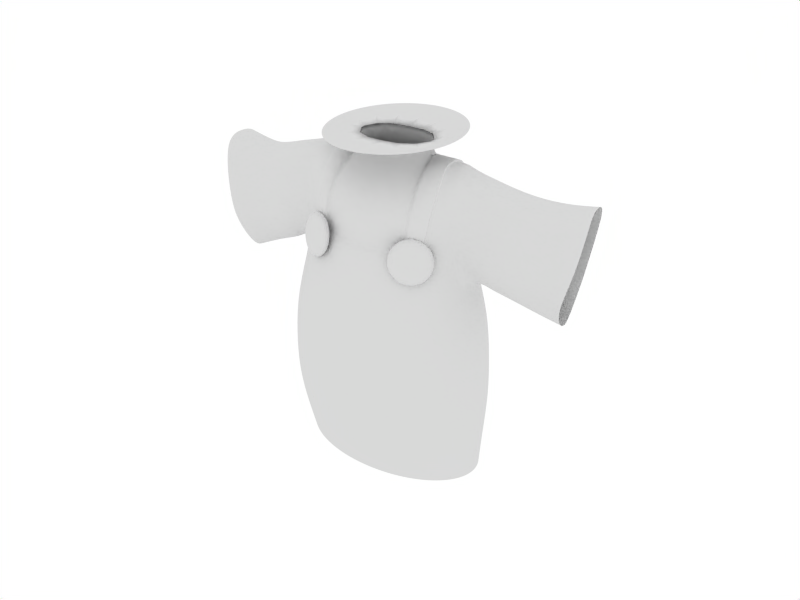# Source: chibi17.blend  (saved by Blender 2.49.2; exported with 4.5.12 LTS)
import bpy
from mathutils import Matrix  # noqa: F401  (used for matrix-valued properties, if any)

bpy.ops.wm.read_factory_settings(use_empty=True)
scene = bpy.context.scene
scene.name = 'Scene'

# ---- collections
col_collection_1 = bpy.data.collections.new('Collection 1'); scene.collection.children.link(col_collection_1)
col_collection_2 = bpy.data.collections.new('Collection 2'); scene.collection.children.link(col_collection_2)
col_collection_2.hide_render = True
col_collection_2.hide_viewport = True

# ---- materials (node trees are filled in below, after node groups)
mat_material = bpy.data.materials.new('Material')
mat_material.alpha_threshold = 0.0
mat_material.diffuse_color = (0.85, 0.85, 0.85, 1.0)
mat_material.roughness = 2.0
mat_material.specular_intensity = 0.3263
mat_material.line_color = (0.0, 0.0, 0.0, 1.0)

# ---- material node trees

# ---- world
world_world = bpy.data.worlds.new('World'); scene.world = world_world
world_world.color = (1.0, 1.0, 1.0)
world_world.use_sun_shadow = False
world_world.sun_shadow_jitter_overblur = 0.0
world_world.cycles.sampling_method = 'MANUAL'
world_world.cycles.sample_map_resolution = 256

# ---- cameras
cam_camera_004 = bpy.data.cameras.new('Camera.004')
cam_camera_004.passepartout_alpha = 0.2
cam_camera_004.clip_end = 100.0
cam_camera_004.lens = 35.0
cam_camera_004.show_passepartout = False
cam_camera_004.show_safe_areas = True
cam_camera_004.dof.focus_distance = 0.0
cam_camera_004.dof.aperture_fstop = 128.0
cam_camera_002 = bpy.data.cameras.new('Camera.002')
cam_camera_002.passepartout_alpha = 0.2
cam_camera_002.clip_end = 100.0
cam_camera_002.lens = 35.0
cam_camera_002.show_passepartout = False
cam_camera_002.show_safe_areas = True
cam_camera_002.dof.focus_distance = 0.0
cam_camera_002.dof.aperture_fstop = 128.0
cam_camera = bpy.data.cameras.new('Camera')
cam_camera.passepartout_alpha = 0.2
cam_camera.clip_end = 100.0
cam_camera.lens = 35.0
cam_camera.ortho_scale = 7.314
cam_camera.show_passepartout = False
cam_camera.show_safe_areas = True
cam_camera.dof.focus_distance = 0.0
cam_camera.dof.aperture_fstop = 128.0

# ---- lights
light_lamp_001 = bpy.data.lights.new('Lamp.001', 'POINT')
light_lamp_001.transmission_factor = 0.0
light_lamp_001.energy = 100.0
light_lamp_001.shadow_buffer_clip_start = 0.5
light_lamp_001.shadow_soft_size = 1.0
light_lamp_001.shadow_maximum_resolution = 0.006
light_lamp_001.use_absolute_resolution = True
light_lamp_001.cycles.use_multiple_importance_sampling = False
light_lamp = bpy.data.lights.new('Lamp', 'POINT')
light_lamp.transmission_factor = 0.0
light_lamp.energy = 64.32
light_lamp.shadow_buffer_clip_start = 0.5
light_lamp.shadow_soft_size = 1.0
light_lamp.shadow_maximum_resolution = 0.006
light_lamp.use_absolute_resolution = True
light_lamp.cycles.use_multiple_importance_sampling = False
light_spot = bpy.data.lights.new('Spot', 'POINT')
light_spot.transmission_factor = 0.0
light_spot.cutoff_distance = 30.0
light_spot.energy = 100.0
light_spot.shadow_buffer_clip_start = 1.001
light_spot.shadow_soft_size = 1.0
light_spot.shadow_maximum_resolution = 0.006
light_spot.use_absolute_resolution = True
light_spot.cycles.use_multiple_importance_sampling = False

# ---- meshes
me_circle_001 = bpy.data.meshes.new('Circle.001')
me_circle_001.from_pydata([(0.6915, -0.6915, -1.192e-07), (0.8131, -0.5433, -1.192e-07), (0.9035, -0.3742, -1.192e-07), (0.9591, -0.1908, -1.192e-07), (0.9779, -7.906e-08, -1.192e-07), (0.9591, 0.1908, -1.192e-07), (0.9035, 0.3742, -1.192e-07), (0.8131, 0.5433, -1.192e-07), (0.6915, 0.6915, -1.192e-07), (0.5433, 0.8131, -1.192e-07), (0.3742, 0.9035, -1.192e-07), (0.1908, 0.9591, -1.192e-07), (-3.114e-07, 0.9779, -1.192e-07), (-0.1908, 0.9591, -1.192e-07), (-0.3742, 0.9035, -1.192e-07), (-0.5433, 0.8131, -1.192e-07), (-0.6915, 0.6915, -1.192e-07), (-0.8131, 0.5433, -1.192e-07), (-0.9035, 0.3742, -1.192e-07), (-0.9591, 0.1908, -1.192e-07), (-0.9779, -9.495e-07, -1.192e-07), (-0.9591, -0.1908, -1.192e-07), (-0.9035, -0.3742, -1.192e-07), (-0.8131, -0.5433, -1.192e-07), (-0.6915, -0.6915, -1.192e-07), (-0.5433, -0.8131, -1.192e-07), (-0.3742, -0.9035, -1.192e-07), (-0.1908, -0.9591, -1.192e-07), (1.577e-06, -0.9779, -1.192e-07), (0.1908, -0.9591, -1.192e-07), (0.3742, -0.9035, -1.192e-07), (0.5433, -0.8131, -1.192e-07), (0.7127, -0.8002, 0.413), (0.8381, -0.6287, 0.413), (0.9312, -0.4331, 0.413), (0.9886, -0.2208, 0.413), (1.008, -5.43e-08, 0.413), (0.9886, 0.2208, 0.413), (0.9312, 0.4331, 0.413), (0.8381, 0.6287, 0.413), (0.7127, 0.8002, 0.413), (0.56, 0.9409, 0.413), (0.3857, 1.045, 0.413), (0.1966, 1.11, 0.413), (-3.329e-07, 1.132, 0.413), (-0.1966, 1.11, 0.413), (-0.3857, 1.045, 0.413), (-0.56, 0.9409, 0.413), (-0.7127, 0.8002, 0.413), (-0.8381, 0.6287, 0.413), (-0.9312, 0.4331, 0.413), (-0.9886, 0.2208, 0.413), (-1.008, -1.062e-06, 0.413), (-0.9886, -0.2208, 0.413), (-0.9312, -0.4331, 0.413), (-0.8381, -0.6287, 0.413), (-0.7127, -0.8002, 0.413), (-0.56, -0.9409, 0.413), (-0.3857, -1.045, 0.413), (-0.1966, -1.11, 0.413), (1.614e-06, -1.132, 0.413), (0.1966, -1.11, 0.413), (0.3857, -1.045, 0.413), (0.56, -0.9409, 0.413), (0.8248, -0.6287, 0.8259), (0.7014, -0.8002, 0.8259), (0.9165, -0.4331, 0.8259), (0.9729, -0.2208, 0.8259), (0.992, -5.43e-08, 0.8259), (0.9729, 0.2208, 0.8259), (0.9165, 0.4331, 0.8259), (0.8248, 0.6287, 0.8259), (0.7014, 0.8002, 0.8259), (0.5511, 0.9409, 0.8259), (0.3796, 1.045, 0.8259), (0.1935, 1.11, 0.8259), (-3.227e-07, 1.132, 0.8259), (-0.1935, 1.11, 0.8259), (-0.3796, 1.045, 0.8259), (-0.5511, 0.9409, 0.8259), (-0.7014, 0.8002, 0.8259), (-0.8248, 0.6287, 0.8259), (-0.9165, 0.4331, 0.8259), (-0.9729, 0.2208, 0.8259), (-0.992, -1.062e-06, 0.8259), (-0.9729, -0.2208, 0.8259), (-0.9165, -0.4331, 0.8259), (-0.8248, -0.6287, 0.8259), (-0.7014, -0.8002, 0.8259), (-0.5511, -0.9409, 0.8259), (-0.3796, -1.045, 0.8259), (-0.1935, -1.11, 0.8259), (1.593e-06, -1.132, 0.8259), (0.1935, -1.11, 0.8259), (0.3796, -1.045, 0.8259), (0.5511, -0.9409, 0.8259), (0.6779, -0.7279, 1.247), (0.7971, -0.5663, 1.247), (0.8857, -0.382, 1.247), (0.9403, -0.182, 1.247), (0.9587, 0.02604, 1.247), (0.9403, 0.2341, 1.247), (0.8857, 0.4341, 1.247), (0.7971, 0.6184, 1.247), (0.6779, 0.78, 1.247), (0.5326, 0.9126, 1.247), (0.3669, 1.011, 1.247), (0.187, 1.072, 1.247), (-3.014e-07, 1.092, 1.247), (-0.187, 1.072, 1.247), (-0.3669, 1.011, 1.247), (-0.5326, 0.9126, 1.247), (-0.6779, 0.78, 1.247), (-0.7971, 0.6184, 1.247), (-0.8857, 0.4341, 1.247), (-0.9403, 0.2341, 1.247), (-0.9587, 0.02604, 1.247), (-0.9403, -0.182, 1.247), (-0.8857, -0.382, 1.247), (-0.7971, -0.5663, 1.247), (-0.6779, -0.7279, 1.247), (-0.5326, -0.8605, 1.247), (-0.3669, -0.959, 1.247), (-0.187, -1.02, 1.247), (1.55e-06, -1.04, 1.247), (0.187, -1.02, 1.247), (0.3669, -0.959, 1.247), (0.5326, -0.8605, 1.247), (0.6761, -0.4574, 1.713), (0.5743, -0.5761, 1.713), (0.7509, -0.2808, 1.715), (0.7971, -0.1112, 1.798), (0.8128, 0.0651, 1.721), (0.7971, 0.2414, 1.781), (0.7509, 0.411, 1.715), (0.6758, 0.5672, 1.712), (0.5747, 0.7042, 1.712), (0.4515, 0.8166, 1.712), (0.311, 0.9001, 1.712), (0.1586, 0.9515, 1.712), (-2.132e-07, 0.9689, 1.712), (-0.1586, 0.9515, 1.712), (-0.311, 0.9001, 1.712), (-0.4515, 0.8166, 1.712), (-0.5747, 0.7042, 1.712), (-0.6758, 0.5672, 1.712), (-0.7509, 0.411, 1.714), (-0.7971, 0.2414, 1.759), (-0.8128, 0.0651, 1.721), (-0.7971, -0.1112, 1.811), (-0.7509, -0.2808, 1.716), (-0.676, -0.4381, 1.712), (-0.5761, -0.5789, 1.712), (-0.4515, -0.6864, 1.712), (-0.311, -0.7699, 1.712), (-0.1586, -0.8213, 1.712), (1.356e-06, -0.8387, 1.712), (0.1586, -0.8213, 1.712), (0.311, -0.7699, 1.712), (0.4515, -0.6864, 1.712), (0.6697, -0.542, -0.4047), (0.7875, -0.4175, -0.4047), (0.875, -0.2754, -0.4047), (0.9289, -0.1213, -0.4047), (0.9471, 0.03906, -0.4047), (0.9289, 0.1994, -0.4047), (0.875, 0.3536, -0.4047), (0.7875, 0.4956, -0.4047), (0.6697, 0.6202, -0.4047), (0.5262, 0.7224, -0.4047), (0.3624, 0.7983, -0.4047), (0.1848, 0.8451, -0.4047), (-2.904e-07, 0.8609, -0.4047), (-0.1848, 0.8451, -0.4047), (-0.3624, 0.7983, -0.4047), (-0.5262, 0.7224, -0.4047), (-0.6697, 0.6202, -0.4047), (-0.7875, 0.4956, -0.4047), (-0.875, 0.3536, -0.4047), (-0.9289, 0.1994, -0.4047), (-0.9471, 0.03906, -0.4047), (-0.9289, -0.1213, -0.4047), (-0.875, -0.2754, -0.4047), (-0.7875, -0.4175, -0.4047), (-0.6697, -0.542, -0.4047), (-0.5262, -0.6442, -0.4047), (-0.3624, -0.7202, -0.4047), (-0.1848, -0.767, -0.4047), (1.539e-06, -0.7827, -0.4047), (0.1848, -0.767, -0.4047), (0.3624, -0.7202, -0.4047), (0.5262, -0.6442, -0.4047), (0.6474, -0.3768, 2.011), (0.5507, -0.4716, 2.006), (0.7209, -0.2097, 2.016), (0.73, 0.4079, 2.026), (0.6485, 0.5475, 2.016), (0.5507, 0.6698, 2.008), (0.4327, 0.7701, 2.006), (0.2981, 0.8447, 2.006), (0.1519, 0.8906, 2.006), (-2.059e-07, 0.9062, 2.006), (-0.1519, 0.8906, 2.006), (-0.2981, 0.8447, 2.006), (-0.4327, 0.7701, 2.006), (-0.5507, 0.6698, 2.009), (-0.6476, 0.5475, 2.015), (-0.7196, 0.4079, 2.02), (-0.7196, -0.2098, 2.012), (-0.6477, -0.3497, 2.008), (-0.5507, -0.4716, 2.006), (-0.4077, -0.572, 2.006), (-0.2981, -0.6466, 2.006), (-0.1519, -0.6925, 2.006), (1.298e-06, -0.708, 2.006), (0.1519, -0.6925, 2.006), (0.2981, -0.6466, 2.006), (0.411, -0.5727, 2.006), (-0.7197, -0.1791, 2.186), (-0.6358, -0.3285, 2.16), (-0.5484, -0.4539, 2.153), (-0.4194, -0.5455, 2.148), (-0.7518, -0.0909, 2.406), (-0.6502, -0.2099, 2.33), (-0.5413, -0.3713, 2.306), (-0.4121, -0.4953, 2.3), (-0.6594, -0.1092, 2.56), (-0.7418, -0.01006, 2.592), (-0.5519, -0.2162, 2.518), (-0.4055, -0.3161, 2.503), (-0.6147, 0.08488, 2.677), (-0.7164, 0.1007, 2.646), (-0.4991, 0.06643, 2.692), (-0.3511, 0.04687, 2.68), (-0.6125, 0.2143, 2.681), (-0.7205, 0.2021, 2.647), (-0.4891, 0.2239, 2.692), (-0.335, 0.2312, 2.68), (0.6656, -0.3218, 2.159), (0.5534, -0.4658, 2.147), (0.7704, -0.1374, 2.198), (0.4051, -0.5724, 2.144), (0.6975, -0.2456, 2.317), (0.5609, -0.4132, 2.28), (0.7988, -0.08434, 2.386), (0.4018, -0.552, 2.287), (0.5781, -0.2497, 2.493), (0.703, -0.1118, 2.518), (0.7722, 0.006969, 2.55), (0.4003, -0.3772, 2.488), (0.6789, 0.06164, 2.637), (0.5522, 0.0247, 2.668), (0.7398, 0.09896, 2.608), (0.3626, -0.01206, 2.688), (0.6424, 0.2128, 2.66), (0.5536, 0.2146, 2.677), (0.7159, 0.207, 2.625), (0.3558, 0.226, 2.681), (-0.4077, -0.502, 2.006), (-0.2981, -0.5766, 2.006), (-0.1519, -0.6226, 2.006), (1.298e-06, -0.6381, 2.006), (0.1519, -0.6226, 2.006), (0.2981, -0.5766, 2.006), (0.411, -0.502, 2.006), (-0.4194, -0.4756, 2.148), (-0.4121, -0.4253, 2.3), (-0.4055, -0.2461, 2.503), (0.4051, -0.5024, 2.144), (0.4018, -0.4821, 2.287), (0.4003, -0.3072, 2.488), (-0.2981, -0.5564, 2.147), (-0.1519, -0.6023, 2.147), (1.298e-06, -0.6178, 2.147), (0.1519, -0.6023, 2.147), (0.2981, -0.5564, 2.147), (-0.1519, -0.5673, 2.293), (-0.2981, -0.5214, 2.293), (1.298e-06, -0.5829, 2.293), (0.1519, -0.5673, 2.293), (0.2981, -0.5214, 2.293), (-0.2981, -0.3411, 2.496), (-0.1519, -0.387, 2.496), (1.298e-06, -0.4025, 2.496), (0.1519, -0.387, 2.496), (0.2981, -0.3411, 2.496), (-0.2769, 0.06527, 2.676), (-0.1519, -0.03618, 2.676), (1.298e-06, -0.05168, 2.676), (0.1519, -0.03618, 2.676), (0.2793, 0.05787, 2.676), (-0.2769, 0.477, 2.676), (-0.1519, 0.5784, 2.676), (1.297e-06, 0.5939, 2.676), (0.2793, 0.4844, 2.676), (-0.335, 0.3111, 2.68), (0.3558, 0.3162, 2.681), (-0.2769, 0.06527, 2.812), (-0.1519, -0.03618, 2.812), (1.297e-06, -0.05168, 2.812), (0.1519, -0.03618, 2.812), (0.2793, 0.05787, 2.812), (-0.335, 0.2344, 2.812), (0.3558, 0.226, 2.812), (-0.2769, 0.477, 2.812), (-0.1519, 0.5784, 2.812), (1.296e-06, 0.5939, 2.812), (0.2793, 0.4844, 2.812), (-0.335, 0.3143, 2.812), (0.3558, 0.3162, 2.812), (0.1565, 0.5696, 2.676), (0.1565, 0.5696, 2.812), (0.5805, -0.4051, 2.1), (0.6389, -0.4058, 2.007), (0.6479, -0.4453, 1.9), (0.605, -0.513, 1.809), (0.5219, -0.5907, 1.757), (0.4207, -0.6576, 1.759), (0.3286, -0.6958, 1.813), (0.2703, -0.695, 1.906), (0.2613, -0.6555, 2.012), (0.3041, -0.5878, 2.104), (0.3872, -0.5101, 2.156), (0.4884, -0.4432, 2.154), (0.6122, -0.5231, 2.12), (0.6706, -0.5239, 2.027), (0.6796, -0.5634, 1.921), (0.6368, -0.6311, 1.829), (0.5536, -0.7088, 1.777), (0.4524, -0.7757, 1.779), (0.3603, -0.8139, 1.833), (0.302, -0.8131, 1.926), (0.293, -0.7736, 2.033), (0.3358, -0.7059, 2.124), (0.419, -0.6282, 2.176), (0.5201, -0.5613, 2.175), (0.4546, -0.5504, 1.956), (0.4863, -0.6685, 1.977), (-0.5052, -0.6521, 1.993), (-0.4674, -0.5386, 1.973), (-0.4312, -0.6254, 2.191), (-0.5282, -0.5445, 2.192), (-0.619, -0.4925, 2.14), (-0.6794, -0.4832, 2.049), (-0.693, -0.5192, 1.943), (-0.6564, -0.5908, 1.85), (-0.5793, -0.6788, 1.795), (-0.4823, -0.7597, 1.794), (-0.3914, -0.8118, 1.846), (-0.3311, -0.8211, 1.937), (-0.3174, -0.7851, 2.044), (-0.3541, -0.7134, 2.136), (-0.3934, -0.5119, 2.171), (-0.4904, -0.431, 2.172), (-0.5812, -0.3789, 2.12), (-0.6416, -0.3697, 2.029), (-0.6553, -0.4056, 1.922), (-0.6186, -0.4773, 1.829), (-0.5415, -0.5653, 1.775), (-0.4445, -0.6462, 1.773), (-0.3537, -0.6983, 1.825), (-0.2933, -0.7075, 1.917), (-0.2796, -0.6715, 2.023), (-0.3163, -0.5999, 2.116), (-0.6116, 0.4133, 2.669), (-0.7203, 0.3914, 2.635), (-0.4906, 0.4283, 2.68), (-0.3337, 0.433, 2.668), (0.6425, 0.4085, 2.648), (0.5539, 0.4186, 2.665), (0.7149, 0.3869, 2.613), (0.3557, 0.4324, 2.668), (-0.7247, 0.5283, 2.56), (-0.6237, 0.5945, 2.586), (-0.5185, 0.6278, 2.595), (-0.342, 0.6256, 2.582), (0.5583, 0.5974, 2.582), (0.6464, 0.5608, 2.567), (0.7187, 0.4987, 2.538), (0.3574, 0.6279, 2.577), (-0.6472, 0.6127, 2.44), (-0.7394, 0.5032, 2.424), (-0.5435, 0.6853, 2.443), (-0.377, 0.7345, 2.425), (0.5855, 0.6337, 2.435), (0.6684, 0.57, 2.424), (0.7308, 0.4791, 2.403), (0.395, 0.7248, 2.432), (0.5765, 0.652, 2.206), (0.6533, 0.5612, 2.206), (0.737, 0.4292, 2.207), (0.4386, 0.758, 2.205), (-0.4328, 0.7607, 2.196), (-0.5745, 0.6655, 2.209), (-0.7291, 0.4321, 2.212), (-0.6663, 0.5679, 2.216), (0.4327, 0.7181, 2.006), (0.2981, 0.7926, 2.006), (0.1519, 0.8386, 2.006), (-2.059e-07, 0.8541, 2.006), (-0.1519, 0.8386, 2.006), (-0.2981, 0.7926, 2.006), (-0.4327, 0.7181, 2.006), (-0.3417, 0.5801, 2.582), (-0.3775, 0.6824, 2.425), (0.358, 0.5798, 2.578), (0.395, 0.6727, 2.432), (0.4386, 0.7059, 2.205), (-0.4328, 0.7086, 2.196), (0.2981, 0.761, 2.206), (0.1519, 0.8069, 2.206), (-2.059e-07, 0.8224, 2.206), (-0.1519, 0.8069, 2.206), (-0.2981, 0.761, 2.206), (0.1543, 0.7482, 2.423), (0.3004, 0.7023, 2.423), (0.002386, 0.7637, 2.423), (-0.1496, 0.7482, 2.423), (-0.2957, 0.7023, 2.423), (0.2889, 0.6133, 2.561), (0.15, 0.657, 2.561), (0.005547, 0.6717, 2.561), (-0.1389, 0.657, 2.561), (-0.2778, 0.6133, 2.561), (1.041, -0.1159, 1.722), (1.048, 0.0603, 1.643), (1.043, 0.2367, 1.701), (-0.9478, 0.2421, 1.72), (-0.9894, 0.06446, 1.654), (-0.9406, -0.1103, 1.772), (1.031, 0.4066, 1.942), (1.023, -0.211, 1.935), (-0.9653, -0.2083, 1.934), (-0.9787, 0.4091, 1.939), (-0.9891, -0.1776, 2.106), (-1.054, -0.0911, 2.319), (-1.07, -0.009692, 2.504), (-1.052, 0.1024, 2.561), (-1.059, 0.2036, 2.561), (1.051, -0.1372, 2.115), (1.072, -0.08242, 2.306), (1.069, 0.01068, 2.472), (1.059, 0.1034, 2.528), (1.05, 0.2118, 2.544), (-1.061, 0.3928, 2.549), (1.05, 0.3916, 2.531), (-1.058, 0.5293, 2.473), (1.049, 0.5026, 2.455), (-1.055, 0.5034, 2.337), (1.048, 0.4816, 2.32), (1.042, 0.4297, 2.123), (-1.015, 0.4328, 2.128), (1.041, -0.1159, 1.722), (1.048, 0.0603, 1.643), (1.043, 0.2367, 1.701), (-0.9478, 0.2421, 1.72), (-0.9894, 0.06446, 1.654), (-0.9406, -0.1103, 1.772), (1.031, 0.4066, 1.942), (1.023, -0.211, 1.935), (-0.9653, -0.2083, 1.934), (-0.9787, 0.4091, 1.939), (-0.9891, -0.1776, 2.106), (-1.054, -0.0911, 2.319), (-1.07, -0.009692, 2.504), (-1.052, 0.1024, 2.561), (-1.059, 0.2036, 2.561), (1.051, -0.1372, 2.115), (1.072, -0.08242, 2.306), (1.069, 0.01068, 2.472), (1.059, 0.1034, 2.528), (1.05, 0.2118, 2.544), (-1.061, 0.3928, 2.549), (1.05, 0.3916, 2.531), (-1.058, 0.5293, 2.473), (1.049, 0.5026, 2.455), (-1.055, 0.5034, 2.337), (1.048, 0.4816, 2.32), (1.042, 0.4297, 2.123), (-1.015, 0.4328, 2.128), (1.244, 0.06, 1.595), (1.244, -0.1162, 1.675), (1.247, 0.2364, 1.654), (-1.1, 0.2414, 1.641), (-1.085, 0.06248, 1.597), (-1.09, -0.1113, 1.695), (1.243, 0.4066, 1.899), (1.235, -0.2111, 1.893), (-1.159, -0.2091, 1.875), (-1.175, 0.4085, 1.881), (-1.186, -0.178, 2.048), (-1.261, -0.09215, 2.26), (-1.274, -0.01058, 2.445), (-1.249, 0.102, 2.503), (-1.257, 0.203, 2.503), (1.262, -0.1372, 2.07), (1.282, -0.08224, 2.257), (1.283, 0.01089, 2.427), (1.275, 0.1037, 2.485), (1.268, 0.2121, 2.501), (-1.259, 0.3922, 2.491), (1.268, 0.3918, 2.488), (-1.257, 0.5287, 2.415), (1.266, 0.5028, 2.412), (-1.259, 0.5026, 2.278), (1.263, 0.4818, 2.276), (1.255, 0.4297, 2.08), (-1.214, 0.4322, 2.07), (1.481, 0.05901, 1.532), (1.484, -0.1173, 1.613), (1.489, 0.2352, 1.592), (-1.264, 0.06307, 1.542), (-1.256, 0.2401, 1.58), (-1.26, -0.1126, 1.632), (1.518, 0.4062, 1.894), (1.516, -0.2116, 1.888), (-1.387, -0.2101, 1.849), (-1.391, 0.4076, 1.857), (-1.397, -0.1793, 2.024), (-1.456, -0.09156, 2.244), (-1.458, -0.01056, 2.429), (-1.409, 0.1008, 2.483), (-1.416, 0.2021, 2.484), (1.507, -0.1366, 2.068), (1.504, -0.08096, 2.254), (1.514, 0.01245, 2.422), (1.528, 0.105, 2.483), (1.545, 0.2129, 2.497), (-1.415, 0.3914, 2.473), (1.546, 0.3926, 2.484), (-1.42, 0.5282, 2.397), (1.543, 0.5034, 2.408), (-1.439, 0.5028, 2.262), (1.533, 0.4823, 2.273), (1.523, 0.4299, 2.077), (-1.416, 0.4317, 2.049), (1.682, 0.04272, 1.504), (1.676, -0.1755, 1.595), (1.676, 0.2608, 1.578), (-1.541, 0.04273, 1.417), (-1.522, 0.2609, 1.465), (-1.522, -0.1755, 1.517), (1.694, 0.4669, 1.791), (1.689, -0.2974, 1.781), (-1.623, -0.2975, 1.776), (-1.633, 0.467, 1.784), (-1.685, -0.2594, 1.984), (-1.75, -0.1503, 2.251), (-1.762, -0.05029, 2.48), (-1.739, 0.08684, 2.55), (-1.744, 0.2123, 2.551), (1.738, -0.2079, 1.99), (1.779, -0.1422, 2.213), (1.795, -0.02922, 2.42), (1.791, 0.08463, 2.5), (1.785, 0.2184, 2.527), (-1.742, 0.4466, 2.537), (1.782, 0.441, 2.513), (-1.738, 0.616, 2.443), (1.772, 0.5793, 2.42), (-1.738, 0.585, 2.275), (1.755, 0.5551, 2.252), (1.726, 0.4933, 2.011), (-1.699, 0.497, 2.014), (0.5507, -0.4716, 2.006), (0.5534, -0.4658, 2.147), (0.5609, -0.4132, 2.28), (0.5781, -0.2497, 2.493), (0.5522, 0.0247, 2.668), (0.5536, 0.2146, 2.677), (0.5539, 0.4186, 2.665), (0.5583, 0.5974, 2.582), (0.5855, 0.6337, 2.435), (0.5765, 0.652, 2.206), (0.5507, 0.6698, 2.008), (0.5543, -0.4327, 2.158), (0.5518, -0.4382, 2.025), (0.5613, -0.3832, 2.284), (0.5775, -0.2292, 2.484), (0.5531, 0.02905, 2.649), (0.5544, 0.2078, 2.658), (0.5547, 0.3999, 2.646), (0.5588, 0.5682, 2.568), (0.5845, 0.6024, 2.429), (0.576, 0.6196, 2.214), (0.5518, 0.6363, 2.027), (-0.5497, -0.4409, 2.024), (-0.5475, -0.4241, 2.163), (-0.5408, -0.3459, 2.308), (-0.5509, -0.1991, 2.509), (-0.5008, 0.06857, 2.674), (-0.4913, 0.2177, 2.674), (-0.4928, 0.4113, 2.662), (-0.5192, 0.6001, 2.582), (-0.5429, 0.6545, 2.438), (-0.5723, 0.6358, 2.216), (-0.5497, 0.6398, 2.027), (0.4327, 1.01, 2.866), (0.3265, 1.156, 2.866), (0.204, 1.258, 2.866), (0.07158, 1.31, 2.866), (-0.0643, 1.31, 2.866), (-0.1968, 1.258, 2.866), (-0.3192, 1.156, 2.866), (-0.4254, 1.01, 2.866), (-0.5102, 0.8272, 2.866), (-0.5691, 0.6162, 2.866), (-0.5994, 0.388, 2.866), (-0.5994, 0.1539, 2.866), (-0.5691, -0.07437, 2.866), (-0.5102, -0.2853, 2.866), (-0.4254, -0.4683, 2.866), (-0.3192, -0.6143, 2.866), (-0.1968, -0.7159, 2.866), (-0.0643, -0.768, 2.866), (0.07158, -0.768, 2.866), (0.2041, -0.7159, 2.866), (0.3265, -0.6143, 2.866), (0.4327, -0.4683, 2.866), (0.5174, -0.2853, 2.866), (0.5764, -0.07437, 2.866), (0.6066, 0.1539, 2.866), (0.6066, 0.388, 2.866), (0.5764, 0.6162, 2.866), (0.5174, 0.8272, 2.866)], [], [(32, 0, 1, 33), (1, 2, 34, 33), (3, 35, 34, 2), (4, 36, 35, 3), (4, 5, 37, 36), (6, 38, 37, 5), (7, 39, 38, 6), (8, 40, 39, 7), (9, 41, 40, 8), (10, 42, 41, 9), (11, 43, 42, 10), (12, 44, 43, 11), (12, 13, 45, 44), (14, 46, 45, 13), (15, 47, 46, 14), (16, 48, 47, 15), (16, 17, 49, 48), (18, 50, 49, 17), (19, 51, 50, 18), (20, 52, 51, 19), (20, 21, 53, 52), (22, 54, 53, 21), (23, 55, 54, 22), (24, 56, 55, 23), (25, 57, 56, 24), (26, 58, 57, 25), (27, 59, 58, 26), (28, 60, 59, 27), (29, 61, 60, 28), (30, 62, 61, 29), (31, 63, 62, 30), (31, 0, 32, 63), (33, 64, 65, 32), (33, 34, 66, 64), (35, 67, 66, 34), (36, 68, 67, 35), (36, 37, 69, 68), (38, 70, 69, 37), (39, 71, 70, 38), (40, 72, 71, 39), (41, 73, 72, 40), (42, 74, 73, 41), (43, 75, 74, 42), (44, 76, 75, 43), (44, 45, 77, 76), (46, 78, 77, 45), (47, 79, 78, 46), (48, 80, 79, 47), (48, 49, 81, 80), (50, 82, 81, 49), (51, 83, 82, 50), (52, 84, 83, 51), (52, 53, 85, 84), (54, 86, 85, 53), (55, 87, 86, 54), (56, 88, 87, 55), (57, 89, 88, 56), (58, 90, 89, 57), (59, 91, 90, 58), (60, 92, 91, 59), (61, 93, 92, 60), (62, 94, 93, 61), (63, 95, 94, 62), (63, 32, 65, 95), (64, 97, 96, 65), (64, 66, 98, 97), (67, 99, 98, 66), (68, 100, 99, 67), (68, 69, 101, 100), (70, 102, 101, 69), (71, 103, 102, 70), (72, 104, 103, 71), (73, 105, 104, 72), (74, 106, 105, 73), (75, 107, 106, 74), (76, 108, 107, 75), (76, 77, 109, 108), (78, 110, 109, 77), (79, 111, 110, 78), (80, 112, 111, 79), (80, 81, 113, 112), (82, 114, 113, 81), (83, 115, 114, 82), (84, 116, 115, 83), (84, 85, 117, 116), (86, 118, 117, 85), (87, 119, 118, 86), (88, 120, 119, 87), (89, 121, 120, 88), (90, 122, 121, 89), (91, 123, 122, 90), (92, 124, 123, 91), (93, 125, 124, 92), (94, 126, 125, 93), (95, 127, 126, 94), (95, 65, 96, 127), (97, 128, 129, 96), (97, 98, 130, 128), (99, 131, 130, 98), (100, 132, 131, 99), (100, 101, 133, 132), (102, 134, 133, 101), (103, 135, 134, 102), (104, 136, 135, 103), (105, 137, 136, 104), (106, 138, 137, 105), (107, 139, 138, 106), (108, 140, 139, 107), (108, 109, 141, 140), (110, 142, 141, 109), (111, 143, 142, 110), (112, 144, 143, 111), (112, 113, 145, 144), (114, 146, 145, 113), (115, 147, 146, 114), (116, 148, 147, 115), (116, 117, 149, 148), (118, 150, 149, 117), (119, 151, 150, 118), (120, 152, 151, 119), (121, 153, 152, 120), (122, 154, 153, 121), (123, 155, 154, 122), (124, 156, 155, 123), (125, 157, 156, 124), (126, 158, 157, 125), (127, 159, 158, 126), (127, 96, 129, 159), (0, 160, 161, 1), (2, 1, 161, 162), (2, 162, 163, 3), (3, 163, 164, 4), (5, 4, 164, 165), (5, 165, 166, 6), (6, 166, 167, 7), (7, 167, 168, 8), (8, 168, 169, 9), (9, 169, 170, 10), (10, 170, 171, 11), (11, 171, 172, 12), (13, 12, 172, 173), (13, 173, 174, 14), (14, 174, 175, 15), (15, 175, 176, 16), (17, 16, 176, 177), (17, 177, 178, 18), (18, 178, 179, 19), (19, 179, 180, 20), (21, 20, 180, 181), (21, 181, 182, 22), (22, 182, 183, 23), (23, 183, 184, 24), (24, 184, 185, 25), (25, 185, 186, 26), (26, 186, 187, 27), (27, 187, 188, 28), (28, 188, 189, 29), (29, 189, 190, 30), (30, 190, 191, 31), (0, 31, 191, 160), (128, 192, 193, 129), (128, 130, 194, 192), (135, 196, 195, 134), (136, 197, 196, 135), (137, 198, 197, 136), (138, 199, 198, 137), (139, 200, 199, 138), (140, 201, 200, 139), (140, 141, 202, 201), (142, 203, 202, 141), (143, 204, 203, 142), (144, 205, 204, 143), (144, 145, 206, 205), (146, 207, 206, 145), (151, 209, 208, 150), (152, 210, 209, 151), (153, 211, 210, 152), (154, 212, 211, 153), (155, 213, 212, 154), (156, 214, 213, 155), (157, 215, 214, 156), (158, 216, 215, 157), (159, 217, 216, 158), (159, 129, 193, 217), (133, 134, 195), (130, 131, 194), (149, 150, 208), (146, 147, 207), (209, 219, 218, 208), (211, 221, 220, 210), (219, 223, 222, 218), (221, 225, 224, 220), (223, 226, 227, 222), (225, 229, 228, 224), (226, 230, 231, 227), (229, 233, 232, 228), (230, 234, 235, 231), (233, 237, 236, 232), (192, 194, 240, 238), (217, 193, 239, 241), (238, 240, 244, 242), (241, 239, 243, 245), (242, 244, 248, 247), (245, 243, 246, 249), (247, 248, 252, 250), (249, 246, 251, 253), (250, 252, 256, 254), (253, 251, 255, 257), (212, 259, 258, 211), (213, 260, 259, 212), (214, 261, 260, 213), (215, 262, 261, 214), (216, 263, 262, 215), (217, 264, 263, 216), (211, 258, 265, 221), (221, 265, 266, 225), (225, 266, 267, 229), (229, 267, 237, 233), (217, 241, 268, 264), (241, 245, 269, 268), (245, 249, 270, 269), (249, 253, 257, 270), (260, 272, 271, 259), (261, 273, 272, 260), (262, 274, 273, 261), (263, 275, 274, 262), (272, 276, 277, 271), (273, 278, 276, 272), (274, 279, 278, 273), (275, 280, 279, 274), (276, 282, 281, 277), (278, 283, 282, 276), (279, 284, 283, 278), (280, 285, 284, 279), (282, 287, 286, 281), (283, 288, 287, 282), (284, 289, 288, 283), (285, 290, 289, 284), (258, 259, 271, 265), (265, 271, 277, 266), (266, 277, 281, 267), (269, 270, 285, 280), (268, 269, 280, 275), (263, 264, 268, 275), (270, 257, 290, 285), (267, 281, 286, 237), (286, 287, 298, 297), (287, 288, 299, 298), (288, 289, 300, 299), (289, 290, 301, 300), (237, 286, 297, 302), (290, 257, 303, 301), (292, 291, 304, 305), (295, 237, 302, 308), (291, 295, 308, 304), (296, 294, 307, 309), (257, 296, 309, 303), (294, 310, 311, 307), (336, 312, 313), (337, 325, 324), (336, 313, 314), (337, 326, 325), (336, 314, 315), (337, 327, 326), (336, 315, 316), (337, 328, 327), (336, 316, 317), (337, 329, 328), (336, 317, 318), (337, 330, 329), (336, 318, 319), (337, 331, 330), (336, 319, 320), (337, 332, 331), (336, 320, 321), (337, 333, 332), (336, 321, 322), (337, 334, 333), (336, 322, 323), (337, 335, 334), (336, 323, 312), (337, 324, 335), (312, 324, 325, 313), (313, 325, 326, 314), (314, 326, 327, 315), (315, 327, 328, 316), (316, 328, 329, 317), (317, 329, 330, 318), (318, 330, 331, 319), (319, 331, 332, 320), (320, 332, 333, 321), (321, 333, 334, 322), (322, 334, 335, 323), (323, 335, 324, 312), (352, 340, 351, 363), (353, 341, 340, 352), (354, 342, 341, 353), (355, 343, 342, 354), (356, 344, 343, 355), (357, 345, 344, 356), (358, 346, 345, 357), (359, 347, 346, 358), (360, 348, 347, 359), (361, 349, 348, 360), (362, 350, 349, 361), (363, 351, 350, 362), (338, 351, 340), (339, 352, 363), (338, 340, 341), (339, 353, 352), (338, 341, 342), (339, 354, 353), (338, 342, 343), (339, 355, 354), (338, 343, 344), (339, 356, 355), (338, 344, 345), (339, 357, 356), (338, 345, 346), (339, 358, 357), (338, 346, 347), (339, 359, 358), (338, 347, 348), (339, 360, 359), (338, 348, 349), (339, 361, 360), (338, 349, 350), (339, 362, 361), (338, 350, 351), (339, 363, 362), (235, 234, 364, 365), (236, 237, 367, 366), (254, 256, 370, 368), (257, 255, 369, 371), (365, 364, 373, 372), (366, 367, 375, 374), (368, 370, 378, 377), (371, 369, 376, 379), (372, 373, 380, 381), (374, 375, 383, 382), (377, 378, 386, 385), (379, 376, 384, 387), (381, 380, 395, 394), (382, 383, 392, 393), (385, 386, 390, 389), (387, 384, 388, 391), (195, 196, 389, 390), (197, 198, 391, 388), (204, 205, 393, 392), (206, 207, 394, 395), (198, 199, 397, 396), (199, 200, 398, 397), (200, 201, 399, 398), (201, 202, 400, 399), (202, 203, 401, 400), (203, 204, 402, 401), (383, 375, 403, 404), (379, 387, 406, 405), (387, 391, 407, 406), (392, 383, 404, 408), (391, 198, 396, 407), (204, 392, 408, 402), (295, 403, 375, 367), (296, 371, 379, 405), (397, 398, 410, 409), (398, 399, 411, 410), (399, 400, 412, 411), (400, 401, 413, 412), (409, 410, 414, 415), (410, 411, 416, 414), (411, 412, 417, 416), (412, 413, 418, 417), (415, 414, 420, 419), (414, 416, 421, 420), (416, 417, 422, 421), (417, 418, 423, 422), (396, 397, 409, 407), (406, 407, 409, 415), (405, 406, 415, 419), (403, 423, 418, 404), (404, 418, 413, 408), (401, 402, 408, 413), (294, 296, 405, 419), (294, 419, 420, 310), (291, 423, 403, 295), (291, 292, 422, 423), (293, 306, 311, 310), (293, 310, 420, 421), (292, 305, 306, 293), (422, 292, 293, 421), (131, 132, 425, 424), (132, 133, 426, 425), (147, 148, 428, 427), (148, 149, 429, 428), (133, 195, 430, 426), (194, 131, 424, 431), (149, 208, 432, 429), (207, 147, 427, 433), (208, 218, 434, 432), (218, 222, 435, 434), (222, 227, 436, 435), (227, 231, 437, 436), (231, 235, 438, 437), (240, 194, 431, 439), (244, 240, 439, 440), (248, 244, 440, 441), (252, 248, 441, 442), (256, 252, 442, 443), (235, 365, 444, 438), (370, 256, 443, 445), (365, 372, 446, 444), (378, 370, 445, 447), (372, 381, 448, 446), (386, 378, 447, 449), (390, 386, 449, 450), (381, 394, 451, 448), (195, 390, 450, 430), (394, 207, 433, 451), (424, 425, 453, 452), (425, 426, 454, 453), (427, 428, 456, 455), (428, 429, 457, 456), (426, 430, 458, 454), (431, 424, 452, 459), (429, 432, 460, 457), (433, 427, 455, 461), (432, 434, 462, 460), (434, 435, 463, 462), (435, 436, 464, 463), (436, 437, 465, 464), (437, 438, 466, 465), (439, 431, 459, 467), (440, 439, 467, 468), (441, 440, 468, 469), (442, 441, 469, 470), (443, 442, 470, 471), (438, 444, 472, 466), (445, 443, 471, 473), (444, 446, 474, 472), (447, 445, 473, 475), (446, 448, 476, 474), (449, 447, 475, 477), (450, 449, 477, 478), (448, 451, 479, 476), (430, 450, 478, 458), (451, 433, 461, 479), (452, 453, 480, 481), (453, 454, 482, 480), (455, 456, 484, 483), (456, 457, 485, 484), (454, 458, 486, 482), (459, 452, 481, 487), (457, 460, 488, 485), (461, 455, 483, 489), (460, 462, 490, 488), (462, 463, 491, 490), (463, 464, 492, 491), (464, 465, 493, 492), (465, 466, 494, 493), (467, 459, 487, 495), (468, 467, 495, 496), (469, 468, 496, 497), (470, 469, 497, 498), (471, 470, 498, 499), (466, 472, 500, 494), (473, 471, 499, 501), (472, 474, 502, 500), (475, 473, 501, 503), (474, 476, 504, 502), (477, 475, 503, 505), (478, 477, 505, 506), (476, 479, 507, 504), (458, 478, 506, 486), (479, 461, 489, 507), (481, 480, 508, 509), (480, 482, 510, 508), (483, 484, 511, 512), (484, 485, 513, 511), (482, 486, 514, 510), (487, 481, 509, 515), (485, 488, 516, 513), (489, 483, 512, 517), (488, 490, 518, 516), (490, 491, 519, 518), (491, 492, 520, 519), (492, 493, 521, 520), (493, 494, 522, 521), (495, 487, 515, 523), (496, 495, 523, 524), (497, 496, 524, 525), (498, 497, 525, 526), (499, 498, 526, 527), (494, 500, 528, 522), (501, 499, 527, 529), (500, 502, 530, 528), (503, 501, 529, 531), (502, 504, 532, 530), (505, 503, 531, 533), (506, 505, 533, 534), (504, 507, 535, 532), (486, 506, 534, 514), (507, 489, 517, 535), (509, 508, 536, 537), (508, 510, 538, 536), (512, 511, 539, 540), (511, 513, 541, 539), (510, 514, 542, 538), (515, 509, 537, 543), (513, 516, 544, 541), (517, 512, 540, 545), (516, 518, 546, 544), (518, 519, 547, 546), (519, 520, 548, 547), (520, 521, 549, 548), (521, 522, 550, 549), (523, 515, 543, 551), (524, 523, 551, 552), (525, 524, 552, 553), (526, 525, 553, 554), (527, 526, 554, 555), (522, 528, 556, 550), (529, 527, 555, 557), (528, 530, 558, 556), (531, 529, 557, 559), (530, 532, 560, 558), (533, 531, 559, 561), (534, 533, 561, 562), (532, 535, 563, 560), (514, 534, 562, 542), (535, 517, 545, 563), (239, 193, 564, 565), (243, 239, 565, 566), (246, 243, 566, 567), (251, 246, 567, 568), (255, 251, 568, 569), (369, 255, 569, 570), (376, 369, 570, 571), (384, 376, 571, 572), (388, 384, 572, 573), (197, 388, 573, 574), (565, 564, 576, 575), (566, 565, 575, 577), (567, 566, 577, 578), (568, 567, 578, 579), (569, 568, 579, 580), (570, 569, 580, 581), (571, 570, 581, 582), (572, 571, 582, 583), (573, 572, 583, 584), (574, 573, 584, 585), (210, 220, 587, 586), (220, 224, 588, 587), (224, 228, 589, 588), (228, 232, 590, 589), (232, 236, 591, 590), (236, 366, 592, 591), (366, 374, 593, 592), (374, 382, 594, 593), (382, 393, 595, 594), (393, 205, 596, 595), (192, 238, 575, 576), (192, 576, 564, 193), (238, 242, 577, 575), (242, 247, 578, 577), (247, 250, 579, 578), (250, 254, 580, 579), (254, 368, 581, 580), (368, 377, 582, 581), (377, 385, 583, 582), (385, 389, 584, 583), (196, 585, 584, 389), (196, 197, 585), (209, 586, 587, 219), (209, 210, 586), (219, 587, 588, 223), (223, 588, 589, 226), (226, 589, 590, 230), (230, 590, 591, 234), (234, 591, 592, 364), (364, 592, 593, 373), (373, 593, 594, 380), (380, 594, 595, 395), (206, 395, 595, 596), (205, 206, 596), (306, 600, 601), (299, 614, 615), (305, 306, 601, 602), (306, 311, 599, 600), (298, 613, 614, 299), (299, 615, 616, 300), (298, 612, 613), (300, 616, 617), (305, 602, 603), (311, 598, 599), (304, 305, 603, 604), (307, 597, 598, 311), (297, 611, 612, 298), (300, 617, 618, 301), (297, 610, 611), (304, 604, 605), (307, 624, 597), (301, 618, 619), (301, 619, 620, 303), (304, 605, 606, 308), (307, 309, 623, 624), (309, 622, 623), (303, 620, 621), (302, 608, 609), (297, 302, 609, 610), (308, 606, 607), (302, 308, 607, 608), (303, 621, 622, 309)])
me_circle_001.polygons.foreach_set('use_smooth', [True] * 612)
_uv = me_circle_001.uv_layers.new(name='UVTex')
_uv.uv.foreach_set('vector', [0.2848, 0.7353, 0.1469, 0.7353, 0.1469, 0.5975, 0.2848, 0.5975, 0.2848, 0.7353, 0.1469, 0.7353, 0.1469, 0.5975, 0.2848, 0.5975, 0.2848, 0.7353, 0.1469, 0.7353, 0.1469, 0.5975, 0.2848, 0.5975, 0.2848, 0.7353, 0.1469, 0.7353, 0.1469, 0.5975, 0.2848, 0.5975, 0.2848, 0.7353, 0.1469, 0.7353, 0.1469, 0.5975, 0.2848, 0.5975, 0.2848, 0.7353, 0.1469, 0.7353, 0.1469, 0.5975, 0.2848, 0.5975, 0.2848, 0.7353, 0.1469, 0.7353, 0.1469, 0.5975, 0.2848, 0.5975, 0.2848, 0.7353, 0.1469, 0.7353, 0.1469, 0.5975, 0.2848, 0.5975, 0.2848, 0.7353, 0.1469, 0.7353, 0.1469, 0.5975, 0.2848, 0.5975, 0.2848, 0.7353, 0.1469, 0.7353, 0.1469, 0.5975, 0.2848, 0.5975, 0.2848, 0.7353, 0.1469, 0.7353, 0.1469, 0.5975, 0.2848, 0.5975, 0.2848, 0.7353, 0.1469, 0.7353, 0.1469, 0.5975, 0.2848, 0.5975, 0.2848, 0.7353, 0.1469, 0.7353, 0.1469, 0.5975, 0.2848, 0.5975, 0.2848, 0.7353, 0.1469, 0.7353, 0.1469, 0.5975, 0.2848, 0.5975, 0.2848, 0.7353, 0.1469, 0.7353, 0.1469, 0.5975, 0.2848, 0.5975, 0.2848, 0.7353, 0.1469, 0.7353, 0.1469, 0.5975, 0.2848, 0.5975, 0.2848, 0.7353, 0.1469, 0.7353, 0.1469, 0.5975, 0.2848, 0.5975, 0.2848, 0.7353, 0.1469, 0.7353, 0.1469, 0.5975, 0.2848, 0.5975, 0.2848, 0.7353, 0.1469, 0.7353, 0.1469, 0.5975, 0.2848, 0.5975, 0.2848, 0.7353, 0.1469, 0.7353, 0.1469, 0.5975, 0.2848, 0.5975, 0.2848, 0.7353, 0.1469, 0.7353, 0.1469, 0.5975, 0.2848, 0.5975, 0.2848, 0.7353, 0.1469, 0.7353, 0.1469, 0.5975, 0.2848, 0.5975, 0.2848, 0.7353, 0.1469, 0.7353, 0.1469, 0.5975, 0.2848, 0.5975, 0.2848, 0.7353, 0.1469, 0.7353, 0.1469, 0.5975, 0.2848, 0.5975, 0.2848, 0.7353, 0.1469, 0.7353, 0.1469, 0.5975, 0.2848, 0.5975, 0.2848, 0.7353, 0.1469, 0.7353, 0.1469, 0.5975, 0.2848, 0.5975, 0.2848, 0.7353, 0.1469, 0.7353, 0.1469, 0.5975, 0.2848, 0.5975, 0.2848, 0.7353, 0.1469, 0.7353, 0.1469, 0.5975, 0.2848, 0.5975, 0.2848, 0.7353, 0.1469, 0.7353, 0.1469, 0.5975, 0.2848, 0.5975, 0.2848, 0.7353, 0.1469, 0.7353, 0.1469, 0.5975, 0.2848, 0.5975, 0.2848, 0.7353, 0.1469, 0.7353, 0.1469, 0.5975, 0.2848, 0.5975, 0.2848, 0.7353, 0.1469, 0.7353, 0.1469, 0.5975, 0.2848, 0.5975, 0.2848, 0.7353, 0.1469, 0.7353, 0.1469, 0.5975, 0.2848, 0.5975, 0.2848, 0.7353, 0.1469, 0.7353, 0.1469, 0.5975, 0.2848, 0.5975, 0.2848, 0.7353, 0.1469, 0.7353, 0.1469, 0.5975, 0.2848, 0.5975, 0.2848, 0.7353, 0.1469, 0.7353, 0.1469, 0.5975, 0.2848, 0.5975, 0.2848, 0.7353, 0.1469, 0.7353, 0.1469, 0.5975, 0.2848, 0.5975, 0.2848, 0.7353, 0.1469, 0.7353, 0.1469, 0.5975, 0.2848, 0.5975, 0.2848, 0.7353, 0.1469, 0.7353, 0.1469, 0.5975, 0.2848, 0.5975, 0.2848, 0.7353, 0.1469, 0.7353, 0.1469, 0.5975, 0.2848, 0.5975, 0.2848, 0.7353, 0.1469, 0.7353, 0.1469, 0.5975, 0.2848, 0.5975, 0.2848, 0.7353, 0.1469, 0.7353, 0.1469, 0.5975, 0.2848, 0.5975, 0.2848, 0.7353, 0.1469, 0.7353, 0.1469, 0.5975, 0.2848, 0.5975, 0.2848, 0.7353, 0.1469, 0.7353, 0.1469, 0.5975, 0.2848, 0.5975, 0.2848, 0.7353, 0.1469, 0.7353, 0.1469, 0.5975, 0.2848, 0.5975, 0.2848, 0.7353, 0.1469, 0.7353, 0.1469, 0.5975, 0.2848, 0.5975, 0.2848, 0.7353, 0.1469, 0.7353, 0.1469, 0.5975, 0.2848, 0.5975, 0.2848, 0.7353, 0.1469, 0.7353, 0.1469, 0.5975, 0.2848, 0.5975, 0.2848, 0.7353, 0.1469, 0.7353, 0.1469, 0.5975, 0.2848, 0.5975, 0.2848, 0.7353, 0.1469, 0.7353, 0.1469, 0.5975, 0.2848, 0.5975, 0.2848, 0.7353, 0.1469, 0.7353, 0.1469, 0.5975, 0.2848, 0.5975, 0.2848, 0.7353, 0.1469, 0.7353, 0.1469, 0.5975, 0.2848, 0.5975, 0.2848, 0.7353, 0.1469, 0.7353, 0.1469, 0.5975, 0.2848, 0.5975, 0.2848, 0.7353, 0.1469, 0.7353, 0.1469, 0.5975, 0.2848, 0.5975, 0.2848, 0.7353, 0.1469, 0.7353, 0.1469, 0.5975, 0.2848, 0.5975, 0.2848, 0.7353, 0.1469, 0.7353, 0.1469, 0.5975, 0.2848, 0.5975, 0.2848, 0.7353, 0.1469, 0.7353, 0.1469, 0.5975, 0.2848, 0.5975, 0.2848, 0.7353, 0.1469, 0.7353, 0.1469, 0.5975, 0.2848, 0.5975, 0.2848, 0.7353, 0.1469, 0.7353, 0.1469, 0.5975, 0.2848, 0.5975, 0.2848, 0.7353, 0.1469, 0.7353, 0.1469, 0.5975, 0.2848, 0.5975, 0.2848, 0.7353, 0.1469, 0.7353, 0.1469, 0.5975, 0.2848, 0.5975, 0.2848, 0.7353, 0.1469, 0.7353, 0.1469, 0.5975, 0.2848, 0.5975, 0.2848, 0.7353, 0.1469, 0.7353, 0.1469, 0.5975, 0.2848, 0.5975, 0.2848, 0.7353, 0.1469, 0.7353, 0.1469, 0.5975, 0.2848, 0.5975, 0.2848, 0.7353, 0.1469, 0.7353, 0.1469, 0.5975, 0.2848, 0.5975, 0.2848, 0.7353, 0.1469, 0.7353, 0.1469, 0.5975, 0.2848, 0.5975, 0.2848, 0.7353, 0.1469, 0.7353, 0.1469, 0.5975, 0.2848, 0.5975, 0.2848, 0.7353, 0.1469, 0.7353, 0.1469, 0.5975, 0.2848, 0.5975, 0.2848, 0.7353, 0.1469, 0.7353, 0.1469, 0.5975, 0.2848, 0.5975, 0.2848, 0.7353, 0.1469, 0.7353, 0.1469, 0.5975, 0.2848, 0.5975, 0.2848, 0.7353, 0.1469, 0.7353, 0.1469, 0.5975, 0.2848, 0.5975, 0.2848, 0.7353, 0.1469, 0.7353, 0.1469, 0.5975, 0.2848, 0.5975, 0.2848, 0.7353, 0.1469, 0.7353, 0.1469, 0.5975, 0.2848, 0.5975, 0.2848, 0.7353, 0.1469, 0.7353, 0.1469, 0.5975, 0.2848, 0.5975, 0.2848, 0.7353, 0.1469, 0.7353, 0.1469, 0.5975, 0.2848, 0.5975, 0.2848, 0.7353, 0.1469, 0.7353, 0.1469, 0.5975, 0.2848, 0.5975, 0.2848, 0.7353, 0.1469, 0.7353, 0.1469, 0.5975, 0.2848, 0.5975, 0.2848, 0.7353, 0.1469, 0.7353, 0.1469, 0.5975, 0.2848, 0.5975, 0.2848, 0.7353, 0.1469, 0.7353, 0.1469, 0.5975, 0.2848, 0.5975, 0.2848, 0.7353, 0.1469, 0.7353, 0.1469, 0.5975, 0.2848, 0.5975, 0.2848, 0.7353, 0.1469, 0.7353, 0.1469, 0.5975, 0.2848, 0.5975, 0.2848, 0.7353, 0.1469, 0.7353, 0.1469, 0.5975, 0.2848, 0.5975, 0.2848, 0.7353, 0.1469, 0.7353, 0.1469, 0.5975, 0.2848, 0.5975, 0.2848, 0.7353, 0.1469, 0.7353, 0.1469, 0.5975, 0.2848, 0.5975, 0.2848, 0.7353, 0.1469, 0.7353, 0.1469, 0.5975, 0.2848, 0.5975, 0.2848, 0.7353, 0.1469, 0.7353, 0.1469, 0.5975, 0.2848, 0.5975, 0.2848, 0.7353, 0.1469, 0.7353, 0.1469, 0.5975, 0.2848, 0.5975, 0.2848, 0.7353, 0.1469, 0.7353, 0.1469, 0.5975, 0.2848, 0.5975, 0.2848, 0.7353, 0.1469, 0.7353, 0.1469, 0.5975, 0.2848, 0.5975, 0.2848, 0.7353, 0.1469, 0.7353, 0.1469, 0.5975, 0.2848, 0.5975, 0.2848, 0.7353, 0.1469, 0.7353, 0.1469, 0.5975, 0.2848, 0.5975, 0.2848, 0.7353, 0.1469, 0.7353, 0.1469, 0.5975, 0.2848, 0.5975, 0.2848, 0.7353, 0.1469, 0.7353, 0.1469, 0.5975, 0.2848, 0.5975, 0.2848, 0.7353, 0.1469, 0.7353, 0.1469, 0.5975, 0.2848, 0.5975, 0.2848, 0.7353, 0.1469, 0.7353, 0.1469, 0.5975, 0.2848, 0.5975, 0.2848, 0.7353, 0.1469, 0.7353, 0.1469, 0.5975, 0.2848, 0.5975, 0.2827, 0.7415, 0.1432, 0.7427, 0.1418, 0.6059, 0.2811, 0.6048, 0.2827, 0.7415, 0.1432, 0.7427, 0.1418, 0.6059, 0.2811, 0.6048, 0.2827, 0.7415, 0.1432, 0.7427, 0.1418, 0.6059, 0.2811, 0.6048, 0.2827, 0.7415, 0.1432, 0.7427, 0.1418, 0.6059, 0.2811, 0.6048, 0.2827, 0.7415, 0.1432, 0.7427, 0.1418, 0.6059, 0.2811, 0.6048, 0.2827, 0.7415, 0.1432, 0.7427, 0.1418, 0.6059, 0.2811, 0.6048, 0.2827, 0.7415, 0.1432, 0.7427, 0.1418, 0.6059, 0.2811, 0.6048, 0.2848, 0.7353, 0.1469, 0.7353, 0.1469, 0.5975, 0.2848, 0.5975, 0.2848, 0.7353, 0.1469, 0.7353, 0.1469, 0.5975, 0.2848, 0.5975, 0.2848, 0.7353, 0.1469, 0.7353, 0.1469, 0.5975, 0.2848, 0.5975, 0.2848, 0.7353, 0.1469, 0.7353, 0.1469, 0.5975, 0.2848, 0.5975, 0.2848, 0.7353, 0.1469, 0.7353, 0.1469, 0.5975, 0.2848, 0.5975, 0.2848, 0.7353, 0.1469, 0.7353, 0.1469, 0.5975, 0.2848, 0.5975, 0.2848, 0.7353, 0.1469, 0.7353, 0.1469, 0.5975, 0.2848, 0.5975, 0.2848, 0.7353, 0.1469, 0.7353, 0.1469, 0.5975, 0.2848, 0.5975, 0.2848, 0.7353, 0.1469, 0.7353, 0.1469, 0.5975, 0.2848, 0.5975, 0.2848, 0.7353, 0.1469, 0.7353, 0.1469, 0.5975, 0.2848, 0.5975, 0.2827, 0.7415, 0.1432, 0.7427, 0.1418, 0.6059, 0.2811, 0.6048, 0.2827, 0.7415, 0.1432, 0.7427, 0.1418, 0.6059, 0.2811, 0.6048, 0.2827, 0.7415, 0.1432, 0.7427, 0.1418, 0.6059, 0.2811, 0.6048, 0.2827, 0.7415, 0.1432, 0.7427, 0.1418, 0.6059, 0.2811, 0.6048, 0.2827, 0.7415, 0.1432, 0.7427, 0.1418, 0.6059, 0.2811, 0.6048, 0.2827, 0.7415, 0.1432, 0.7427, 0.1418, 0.6059, 0.2811, 0.6048, 0.2827, 0.7415, 0.1432, 0.7427, 0.1418, 0.6059, 0.2811, 0.6048, 0.2848, 0.7353, 0.1469, 0.7353, 0.1469, 0.5975, 0.2848, 0.5975, 0.2848, 0.7353, 0.1469, 0.7353, 0.1469, 0.5975, 0.2848, 0.5975, 0.2848, 0.7353, 0.1469, 0.7353, 0.1469, 0.5975, 0.2848, 0.5975, 0.2848, 0.7353, 0.1469, 0.7353, 0.1469, 0.5975, 0.2848, 0.5975, 0.2848, 0.7353, 0.1469, 0.7353, 0.1469, 0.5975, 0.2848, 0.5975, 0.2848, 0.7353, 0.1469, 0.7353, 0.1469, 0.5975, 0.2848, 0.5975, 0.2848, 0.7353, 0.1469, 0.7353, 0.1469, 0.5975, 0.2848, 0.5975, 0.2827, 0.7415, 0.1432, 0.7427, 0.1418, 0.6059, 0.2811, 0.6048, 0.2848, 0.7353, 0.1469, 0.7353, 0.1469, 0.5975, 0.2848, 0.5975, 0.2848, 0.7353, 0.1469, 0.7353, 0.1469, 0.5975, 0.2848, 0.5975, 0.2848, 0.7353, 0.1469, 0.7353, 0.1469, 0.5975, 0.2848, 0.5975, 0.2848, 0.7353, 0.1469, 0.7353, 0.1469, 0.5975, 0.2848, 0.5975, 0.2848, 0.7353, 0.1469, 0.7353, 0.1469, 0.5975, 0.2848, 0.5975, 0.2848, 0.7353, 0.1469, 0.7353, 0.1469, 0.5975, 0.2848, 0.5975, 0.2848, 0.7353, 0.1469, 0.7353, 0.1469, 0.5975, 0.2848, 0.5975, 0.2848, 0.7353, 0.1469, 0.7353, 0.1469, 0.5975, 0.2848, 0.5975, 0.2848, 0.7353, 0.1469, 0.7353, 0.1469, 0.5975, 0.2848, 0.5975, 0.2848, 0.7353, 0.1469, 0.7353, 0.1469, 0.5975, 0.2848, 0.5975, 0.2848, 0.7353, 0.1469, 0.7353, 0.1469, 0.5975, 0.2848, 0.5975, 0.2848, 0.7353, 0.1469, 0.7353, 0.1469, 0.5975, 0.2848, 0.5975, 0.2848, 0.7353, 0.1469, 0.7353, 0.1469, 0.5975, 0.2848, 0.5975, 0.2848, 0.7353, 0.1469, 0.7353, 0.1469, 0.5975, 0.2848, 0.5975, 0.2848, 0.7353, 0.1469, 0.7353, 0.1469, 0.5975, 0.2848, 0.5975, 0.2848, 0.7353, 0.1469, 0.7353, 0.1469, 0.5975, 0.2848, 0.5975, 0.2848, 0.7353, 0.1469, 0.7353, 0.1469, 0.5975, 0.2848, 0.5975, 0.2848, 0.7353, 0.1469, 0.7353, 0.1469, 0.5975, 0.2848, 0.5975, 0.2848, 0.7353, 0.1469, 0.7353, 0.1469, 0.5975, 0.2848, 0.5975, 0.2848, 0.7353, 0.1469, 0.7353, 0.1469, 0.5975, 0.2848, 0.5975, 0.2848, 0.7353, 0.1469, 0.7353, 0.1469, 0.5975, 0.2848, 0.5975, 0.2848, 0.7353, 0.1469, 0.7353, 0.1469, 0.5975, 0.2848, 0.5975, 0.2848, 0.7353, 0.1469, 0.7353, 0.1469, 0.5975, 0.2848, 0.5975, 0.2848, 0.7353, 0.1469, 0.7353, 0.1469, 0.5975, 0.2848, 0.5975, 0.2848, 0.7353, 0.1469, 0.7353, 0.1469, 0.5975, 0.2848, 0.5975, 0.2848, 0.7353, 0.1469, 0.7353, 0.1469, 0.5975, 0.2848, 0.5975, 0.2848, 0.7353, 0.1469, 0.7353, 0.1469, 0.5975, 0.2848, 0.5975, 0.2848, 0.7353, 0.1469, 0.7353, 0.1469, 0.5975, 0.2848, 0.5975, 0.2848, 0.7353, 0.1469, 0.7353, 0.1469, 0.5975, 0.2848, 0.5975, 0.2848, 0.7353, 0.1469, 0.7353, 0.1469, 0.5975, 0.2848, 0.5975, 0.2848, 0.7353, 0.1469, 0.7353, 0.1469, 0.5975, 0.2848, 0.5975, 0.2848, 0.7353, 0.1469, 0.7353, 0.1469, 0.5975, 0.2848, 0.5975, 0.2848, 0.7353, 0.1469, 0.7353, 0.1469, 0.5975, 0.2848, 0.5975, 0.2827, 0.7415, 0.1432, 0.7427, 0.1418, 0.6059, 0.2811, 0.6048, 0.2827, 0.7415, 0.1432, 0.7427, 0.1418, 0.6059, 0.2811, 0.6048, 0.2827, 0.7415, 0.1432, 0.7427, 0.1418, 0.6059, 0.2811, 0.6048, 0.2827, 0.7415, 0.1432, 0.7427, 0.1418, 0.6059, 0.2811, 0.6048, 0.2848, 0.7353, 0.1469, 0.7353, 0.1469, 0.5975, 0.2848, 0.5975, 0.2848, 0.7353, 0.1469, 0.7353, 0.1469, 0.5975, 0.2848, 0.5975, 0.2848, 0.7353, 0.1469, 0.7353, 0.1469, 0.5975, 0.2848, 0.5975, 0.2848, 0.7353, 0.1469, 0.7353, 0.1469, 0.5975, 0.2848, 0.5975, 0.2848, 0.7353, 0.1469, 0.7353, 0.1469, 0.5975, 0.2848, 0.5975, 0.2848, 0.7353, 0.1469, 0.7353, 0.1469, 0.5975, 0.2848, 0.5975, 0.2827, 0.7415, 0.1432, 0.7427, 0.1418, 0.6059, 0.2811, 0.6048, 0.2827, 0.7415, 0.1432, 0.7427, 0.1418, 0.6059, 0.2811, 0.6048, 0.2827, 0.7415, 0.1432, 0.7427, 0.1418, 0.6059, 0.2811, 0.6048, 0.2827, 0.7415, 0.1432, 0.7427, 0.1418, 0.6059, 0.2811, 0.6048, 0.2827, 0.7415, 0.1432, 0.7427, 0.1418, 0.6059, 0.2811, 0.6048, 0.2848, 0.7353, 0.1469, 0.7353, 0.1469, 0.5975, 0.2848, 0.5975, 0.2848, 0.7353, 0.1469, 0.7353, 0.1469, 0.5975, 0.2848, 0.5975, 0.2848, 0.7353, 0.1469, 0.7353, 0.1469, 0.5975, 0.2848, 0.5975, 0.2848, 0.7353, 0.1469, 0.7353, 0.1469, 0.5975, 0.2848, 0.5975, 0.2848, 0.7353, 0.1469, 0.7353, 0.1469, 0.5975, 0.2848, 0.5975, 0.2848, 0.7353, 0.1469, 0.7353, 0.1469, 0.5975, 0.2848, 0.5975, 0.2848, 0.7353, 0.1469, 0.7353, 0.1469, 0.5975, 0.2848, 0.5975, 0.2848, 0.7353, 0.1469, 0.7353, 0.1469, 0.5975, 0.2848, 0.5975, 0.2827, 0.7415, 0.1432, 0.7427, 0.1418, 0.6059, 0.2827, 0.7415, 0.1432, 0.7427, 0.1418, 0.6059, 0.2827, 0.7415, 0.1432, 0.7427, 0.1418, 0.6059, 0.2827, 0.7415, 0.1432, 0.7427, 0.1418, 0.6059, 0.7819, 0.8119, 0.6424, 0.8131, 0.641, 0.6763, 0.7803, 0.6752, 0.2827, 0.7415, 0.1432, 0.7427, 0.1418, 0.6059, 0.2811, 0.6048, 0.7819, 0.8119, 0.6424, 0.8131, 0.641, 0.6763, 0.7803, 0.6752, 0.2827, 0.7415, 0.1432, 0.7427, 0.1418, 0.6059, 0.2811, 0.6048, 0.7819, 0.8119, 0.6424, 0.8131, 0.641, 0.6763, 0.7803, 0.6752, 0.2827, 0.7415, 0.1432, 0.7427, 0.1418, 0.6059, 0.2811, 0.6048, 0.7819, 0.8119, 0.6424, 0.8131, 0.641, 0.6763, 0.7803, 0.6752, 0.2827, 0.7415, 0.1432, 0.7427, 0.1418, 0.6059, 0.2811, 0.6048, 0.7819, 0.8119, 0.6424, 0.8131, 0.641, 0.6763, 0.7803, 0.6752, 0.2827, 0.7415, 0.1432, 0.7427, 0.1418, 0.6059, 0.2811, 0.6048, 0.7819, 0.8119, 0.6424, 0.8131, 0.641, 0.6763, 0.7803, 0.6752, 0.2827, 0.7415, 0.1432, 0.7427, 0.1418, 0.6059, 0.2811, 0.6048, 0.7819, 0.8119, 0.6424, 0.8131, 0.641, 0.6763, 0.7803, 0.6752, 0.2827, 0.7415, 0.1432, 0.7427, 0.1418, 0.6059, 0.2811, 0.6048, 0.7819, 0.8119, 0.6424, 0.8131, 0.641, 0.6763, 0.7803, 0.6752, 0.2827, 0.7415, 0.1432, 0.7427, 0.1418, 0.6059, 0.2811, 0.6048, 0.7819, 0.8119, 0.6424, 0.8131, 0.641, 0.6763, 0.7803, 0.6752, 0.2827, 0.7415, 0.1432, 0.7427, 0.1418, 0.6059, 0.2811, 0.6048, 0.7819, 0.8119, 0.6424, 0.8131, 0.641, 0.6763, 0.7803, 0.6752, 0.2827, 0.7415, 0.1432, 0.7427, 0.1418, 0.6059, 0.2811, 0.6048, 0.2848, 0.7353, 0.1469, 0.7353, 0.1469, 0.5975, 0.2848, 0.5975, 0.2848, 0.7353, 0.1469, 0.7353, 0.1469, 0.5975, 0.2848, 0.5975, 0.2848, 0.7353, 0.1469, 0.7353, 0.1469, 0.5975, 0.2848, 0.5975, 0.2848, 0.7353, 0.1469, 0.7353, 0.1469, 0.5975, 0.2848, 0.5975, 0.2848, 0.7353, 0.1469, 0.7353, 0.1469, 0.5975, 0.2848, 0.5975, 0.2848, 0.7353, 0.1469, 0.7353, 0.1469, 0.5975, 0.2848, 0.5975, 0.2848, 0.7353, 0.1469, 0.7353, 0.1469, 0.5975, 0.2848, 0.5975, 0.2848, 0.7353, 0.1469, 0.7353, 0.1469, 0.5975, 0.2848, 0.5975, 0.2848, 0.7353, 0.1469, 0.7353, 0.1469, 0.5975, 0.2848, 0.5975, 0.2848, 0.7353, 0.1469, 0.7353, 0.1469, 0.5975, 0.2848, 0.5975, 0.2848, 0.7353, 0.1469, 0.7353, 0.1469, 0.5975, 0.2848, 0.5975, 0.2848, 0.7353, 0.1469, 0.7353, 0.1469, 0.5975, 0.2848, 0.5975, 0.2848, 0.7353, 0.1469, 0.7353, 0.1469, 0.5975, 0.2848, 0.5975, 0.2848, 0.7353, 0.1469, 0.7353, 0.1469, 0.5975, 0.2848, 0.5975, 0.7859, 0.8337, 0.648, 0.8337, 0.648, 0.6959, 0.7859, 0.6959, 0.7859, 0.8337, 0.648, 0.8337, 0.648, 0.6959, 0.7859, 0.6959, 0.7859, 0.8337, 0.648, 0.8337, 0.648, 0.6959, 0.7859, 0.6959, 0.7859, 0.8337, 0.648, 0.8337, 0.648, 0.6959, 0.7859, 0.6959, 0.7859, 0.8337, 0.648, 0.8337, 0.648, 0.6959, 0.7859, 0.6959, 0.7859, 0.8337, 0.648, 0.8337, 0.648, 0.6959, 0.7859, 0.6959, 0.7859, 0.8337, 0.648, 0.8337, 0.648, 0.6959, 0.7859, 0.6959, 0.7859, 0.8337, 0.648, 0.8337, 0.648, 0.6959, 0.7859, 0.6959, 0.7859, 0.8337, 0.648, 0.8337, 0.648, 0.6959, 0.7859, 0.6959, 0.7859, 0.8337, 0.648, 0.8337, 0.648, 0.6959, 0.7859, 0.6959, 0.7859, 0.8337, 0.648, 0.8337, 0.648, 0.6959, 0.7859, 0.6959, 0.7859, 0.8337, 0.648, 0.8337, 0.648, 0.6959, 0.7859, 0.6959, 0.7859, 0.8337, 0.648, 0.8337, 0.648, 0.6959, 0.7859, 0.6959, 0.7859, 0.8337, 0.648, 0.8337, 0.648, 0.6959, 0.7859, 0.6959, 0.7859, 0.8337, 0.648, 0.8337, 0.648, 0.6959, 0.7859, 0.6959, 0.7859, 0.8337, 0.648, 0.8337, 0.648, 0.6959, 0.7859, 0.6959, 0.7859, 0.8337, 0.648, 0.8337, 0.648, 0.6959, 0.7859, 0.6959, 0.7859, 0.8337, 0.648, 0.8337, 0.648, 0.6959, 0.7859, 0.6959, 0.7859, 0.8337, 0.648, 0.8337, 0.648, 0.6959, 0.7859, 0.6959, 0.7859, 0.8337, 0.648, 0.8337, 0.648, 0.6959, 0.7859, 0.6959, 0.7859, 0.8337, 0.648, 0.8337, 0.648, 0.6959, 0.7859, 0.6959, 0.7859, 0.8337, 0.648, 0.8337, 0.648, 0.6959, 0.7859, 0.6959, 0.7859, 0.8337, 0.648, 0.8337, 0.648, 0.6959, 0.7859, 0.6959, 0.7859, 0.8337, 0.648, 0.8337, 0.648, 0.6959, 0.7859, 0.6959, 0.7379, 0.3257, 0.6, 0.3257, 0.6, 0.1879, 0.7379, 0.1879, 0.7379, 0.3257, 0.6, 0.3257, 0.6, 0.1879, 0.7379, 0.1879, 0.7379, 0.3257, 0.6, 0.3257, 0.6, 0.1879, 0.7379, 0.1879, 0.7379, 0.3257, 0.6, 0.3257, 0.6, 0.1879, 0.7379, 0.1879, 0.7379, 0.3257, 0.6, 0.3257, 0.6, 0.1879, 0.7379, 0.1879, 0.7379, 0.3257, 0.6, 0.3257, 0.6, 0.1879, 0.7379, 0.1879, 0.7379, 0.3257, 0.6, 0.3257, 0.6, 0.1879, 0.7379, 0.1879, 0.7379, 0.3257, 0.6, 0.3257, 0.6, 0.1879, 0.7379, 0.1879, 0.7379, 0.3257, 0.6, 0.3257, 0.6, 0.1879, 0.7379, 0.1879, 0.7379, 0.3257, 0.6, 0.3257, 0.6, 0.1879, 0.7379, 0.1879, 0.7379, 0.3257, 0.6, 0.3257, 0.6, 0.1879, 0.7379, 0.1879, 0.7379, 0.3257, 0.6, 0.3257, 0.6, 0.1879, 0.7379, 0.1879, 0.2489, 0.2489, 0.1111, 0.2489, 0.1111, 0.1111, 0.2489, 0.2489, 0.1111, 0.2489, 0.1111, 0.1111, 0.2489, 0.2489, 0.1111, 0.2489, 0.1111, 0.1111, 0.2489, 0.2489, 0.1111, 0.2489, 0.1111, 0.1111, 0.2489, 0.2489, 0.1111, 0.2489, 0.1111, 0.1111, 0.2489, 0.2489, 0.1111, 0.2489, 0.1111, 0.1111, 0.2489, 0.2489, 0.1111, 0.2489, 0.1111, 0.1111, 0.2489, 0.2489, 0.1111, 0.2489, 0.1111, 0.1111, 0.2489, 0.2489, 0.1111, 0.2489, 0.1111, 0.1111, 0.2489, 0.2489, 0.1111, 0.2489, 0.1111, 0.1111, 0.2489, 0.2489, 0.1111, 0.2489, 0.1111, 0.1111, 0.2489, 0.2489, 0.1111, 0.2489, 0.1111, 0.1111, 0.2489, 0.2489, 0.1111, 0.2489, 0.1111, 0.1111, 0.2489, 0.2489, 0.1111, 0.2489, 0.1111, 0.1111, 0.2489, 0.2489, 0.1111, 0.2489, 0.1111, 0.1111, 0.2489, 0.2489, 0.1111, 0.2489, 0.1111, 0.1111, 0.2489, 0.2489, 0.1111, 0.2489, 0.1111, 0.1111, 0.2489, 0.2489, 0.1111, 0.2489, 0.1111, 0.1111, 0.2489, 0.2489, 0.1111, 0.2489, 0.1111, 0.1111, 0.2489, 0.2489, 0.1111, 0.2489, 0.1111, 0.1111, 0.2489, 0.2489, 0.1111, 0.2489, 0.1111, 0.1111, 0.2489, 0.2489, 0.1111, 0.2489, 0.1111, 0.1111, 0.2489, 0.2489, 0.1111, 0.2489, 0.1111, 0.1111, 0.2489, 0.2489, 0.1111, 0.2489, 0.1111, 0.1111, 0.2489, 0.2489, 0.1111, 0.2489, 0.1111, 0.1111, 0.2489, 0.1111, 0.2489, 0.2489, 0.1111, 0.2489, 0.1111, 0.1111, 0.2489, 0.1111, 0.2489, 0.2489, 0.1111, 0.2489, 0.1111, 0.1111, 0.2489, 0.1111, 0.2489, 0.2489, 0.1111, 0.2489, 0.1111, 0.1111, 0.2489, 0.1111, 0.2489, 0.2489, 0.1111, 0.2489, 0.1111, 0.1111, 0.2489, 0.1111, 0.2489, 0.2489, 0.1111, 0.2489, 0.1111, 0.1111, 0.2489, 0.1111, 0.2489, 0.2489, 0.1111, 0.2489, 0.1111, 0.1111, 0.2489, 0.1111, 0.2489, 0.2489, 0.1111, 0.2489, 0.1111, 0.1111, 0.2489, 0.1111, 0.2489, 0.2489, 0.1111, 0.2489, 0.1111, 0.1111, 0.2489, 0.1111, 0.2489, 0.2489, 0.1111, 0.2489, 0.1111, 0.1111, 0.2489, 0.1111, 0.2489, 0.2489, 0.1111, 0.2489, 0.1111, 0.1111, 0.2489, 0.1111, 0.2489, 0.2489, 0.1111, 0.2489, 0.1111, 0.1111, 0.2489, 0.1111, 0.2515, 0.2515, 0.1136, 0.2515, 0.1136, 0.1136, 0.2515, 0.1136, 0.2515, 0.2515, 0.1136, 0.2515, 0.1136, 0.1136, 0.2515, 0.1136, 0.2515, 0.2515, 0.1136, 0.2515, 0.1136, 0.1136, 0.2515, 0.1136, 0.2515, 0.2515, 0.1136, 0.2515, 0.1136, 0.1136, 0.2515, 0.1136, 0.2515, 0.2515, 0.1136, 0.2515, 0.1136, 0.1136, 0.2515, 0.1136, 0.2515, 0.2515, 0.1136, 0.2515, 0.1136, 0.1136, 0.2515, 0.1136, 0.2515, 0.2515, 0.1136, 0.2515, 0.1136, 0.1136, 0.2515, 0.1136, 0.2515, 0.2515, 0.1136, 0.2515, 0.1136, 0.1136, 0.2515, 0.1136, 0.2515, 0.2515, 0.1136, 0.2515, 0.1136, 0.1136, 0.2515, 0.1136, 0.2515, 0.2515, 0.1136, 0.2515, 0.1136, 0.1136, 0.2515, 0.1136, 0.2515, 0.2515, 0.1136, 0.2515, 0.1136, 0.1136, 0.2515, 0.1136, 0.2515, 0.2515, 0.1136, 0.2515, 0.1136, 0.1136, 0.2515, 0.1136, 0.2515, 0.2515, 0.1136, 0.2515, 0.1136, 0.1136, 0.2515, 0.2515, 0.1136, 0.2515, 0.1136, 0.1136, 0.2515, 0.2515, 0.1136, 0.2515, 0.1136, 0.1136, 0.2515, 0.2515, 0.1136, 0.2515, 0.1136, 0.1136, 0.2515, 0.2515, 0.1136, 0.2515, 0.1136, 0.1136, 0.2515, 0.2515, 0.1136, 0.2515, 0.1136, 0.1136, 0.2515, 0.2515, 0.1136, 0.2515, 0.1136, 0.1136, 0.2515, 0.2515, 0.1136, 0.2515, 0.1136, 0.1136, 0.2515, 0.2515, 0.1136, 0.2515, 0.1136, 0.1136, 0.2515, 0.2515, 0.1136, 0.2515, 0.1136, 0.1136, 0.2515, 0.2515, 0.1136, 0.2515, 0.1136, 0.1136, 0.2515, 0.2515, 0.1136, 0.2515, 0.1136, 0.1136, 0.2515, 0.2515, 0.1136, 0.2515, 0.1136, 0.1136, 0.2515, 0.2515, 0.1136, 0.2515, 0.1136, 0.1136, 0.2515, 0.2515, 0.1136, 0.2515, 0.1136, 0.1136, 0.2515, 0.2515, 0.1136, 0.2515, 0.1136, 0.1136, 0.2515, 0.2515, 0.1136, 0.2515, 0.1136, 0.1136, 0.2515, 0.2515, 0.1136, 0.2515, 0.1136, 0.1136, 0.2515, 0.2515, 0.1136, 0.2515, 0.1136, 0.1136, 0.2515, 0.2515, 0.1136, 0.2515, 0.1136, 0.1136, 0.2515, 0.2515, 0.1136, 0.2515, 0.1136, 0.1136, 0.2515, 0.2515, 0.1136, 0.2515, 0.1136, 0.1136, 0.2515, 0.2515, 0.1136, 0.2515, 0.1136, 0.1136, 0.2515, 0.2515, 0.1136, 0.2515, 0.1136, 0.1136, 0.7819, 0.8119, 0.6424, 0.8131, 0.641, 0.6763, 0.7803, 0.6752, 0.2827, 0.7415, 0.1432, 0.7427, 0.1418, 0.6059, 0.2811, 0.6048, 0.7819, 0.8119, 0.6424, 0.8131, 0.641, 0.6763, 0.7803, 0.6752, 0.2827, 0.7415, 0.1432, 0.7427, 0.1418, 0.6059, 0.2811, 0.6048, 0.7819, 0.8119, 0.6424, 0.8131, 0.641, 0.6763, 0.7803, 0.6752, 0.2827, 0.7415, 0.1432, 0.7427, 0.1418, 0.6059, 0.2811, 0.6048, 0.7819, 0.8119, 0.6424, 0.8131, 0.641, 0.6763, 0.7803, 0.6752, 0.2827, 0.7415, 0.1432, 0.7427, 0.1418, 0.6059, 0.2811, 0.6048, 0.7819, 0.8119, 0.6424, 0.8131, 0.641, 0.6763, 0.7803, 0.6752, 0.2827, 0.7415, 0.1432, 0.7427, 0.1418, 0.6059, 0.2811, 0.6048, 0.7819, 0.8119, 0.6424, 0.8131, 0.641, 0.6763, 0.7803, 0.6752, 0.2827, 0.7415, 0.1432, 0.7427, 0.1418, 0.6059, 0.2811, 0.6048, 0.7819, 0.8119, 0.6424, 0.8131, 0.641, 0.6763, 0.7803, 0.6752, 0.2827, 0.7415, 0.1432, 0.7427, 0.1418, 0.6059, 0.2811, 0.6048, 0.7819, 0.8119, 0.6424, 0.8131, 0.641, 0.6763, 0.7803, 0.6752, 0.2827, 0.7415, 0.1432, 0.7427, 0.1418, 0.6059, 0.2811, 0.6048, 0.7819, 0.8119, 0.6424, 0.8131, 0.641, 0.6763, 0.7803, 0.6752, 0.2827, 0.7415, 0.1432, 0.7427, 0.1418, 0.6059, 0.2811, 0.6048, 0.2827, 0.7415, 0.1432, 0.7427, 0.1418, 0.6059, 0.2811, 0.6048, 0.7819, 0.8119, 0.6424, 0.8131, 0.641, 0.6763, 0.7803, 0.6752, 0.2848, 0.7353, 0.1469, 0.7353, 0.1469, 0.5975, 0.2848, 0.5975, 0.2848, 0.7353, 0.1469, 0.7353, 0.1469, 0.5975, 0.2848, 0.5975, 0.2848, 0.7353, 0.1469, 0.7353, 0.1469, 0.5975, 0.2848, 0.5975, 0.2848, 0.7353, 0.1469, 0.7353, 0.1469, 0.5975, 0.2848, 0.5975, 0.2848, 0.7353, 0.1469, 0.7353, 0.1469, 0.5975, 0.2848, 0.5975, 0.2848, 0.7353, 0.1469, 0.7353, 0.1469, 0.5975, 0.2848, 0.5975, 0.2848, 0.7353, 0.1469, 0.7353, 0.1469, 0.5975, 0.2848, 0.5975, 0.2848, 0.7353, 0.1469, 0.7353, 0.1469, 0.5975, 0.2848, 0.5975, 0.2848, 0.7353, 0.1469, 0.7353, 0.1469, 0.5975, 0.2848, 0.5975, 0.2848, 0.7353, 0.1469, 0.7353, 0.1469, 0.5975, 0.2848, 0.5975, 0.2848, 0.7353, 0.1469, 0.7353, 0.1469, 0.5975, 0.2848, 0.5975, 0.2848, 0.7353, 0.1469, 0.7353, 0.1469, 0.5975, 0.2848, 0.5975, 0.2848, 0.7353, 0.1469, 0.7353, 0.1469, 0.5975, 0.2848, 0.5975, 0.2848, 0.7353, 0.1469, 0.7353, 0.1469, 0.5975, 0.2848, 0.5975, 0.7859, 0.8337, 0.648, 0.8337, 0.648, 0.6959, 0.7859, 0.6959, 0.7859, 0.8337, 0.648, 0.8337, 0.648, 0.6959, 0.7859, 0.6959, 0.7859, 0.8337, 0.648, 0.8337, 0.648, 0.6959, 0.7859, 0.6959, 0.7859, 0.8337, 0.648, 0.8337, 0.648, 0.6959, 0.7859, 0.6959, 0.7859, 0.8337, 0.648, 0.8337, 0.648, 0.6959, 0.7859, 0.6959, 0.7859, 0.8337, 0.648, 0.8337, 0.648, 0.6959, 0.7859, 0.6959, 0.7859, 0.8337, 0.648, 0.8337, 0.648, 0.6959, 0.7859, 0.6959, 0.7859, 0.8337, 0.648, 0.8337, 0.648, 0.6959, 0.7859, 0.6959, 0.7859, 0.8337, 0.648, 0.8337, 0.648, 0.6959, 0.7859, 0.6959, 0.7859, 0.8337, 0.648, 0.8337, 0.648, 0.6959, 0.7859, 0.6959, 0.7859, 0.8337, 0.648, 0.8337, 0.648, 0.6959, 0.7859, 0.6959, 0.7859, 0.8337, 0.648, 0.8337, 0.648, 0.6959, 0.7859, 0.6959, 0.7859, 0.8337, 0.648, 0.8337, 0.648, 0.6959, 0.7859, 0.6959, 0.7859, 0.8337, 0.648, 0.8337, 0.648, 0.6959, 0.7859, 0.6959, 0.7859, 0.8337, 0.648, 0.8337, 0.648, 0.6959, 0.7859, 0.6959, 0.7859, 0.8337, 0.648, 0.8337, 0.648, 0.6959, 0.7859, 0.6959, 0.7859, 0.8337, 0.648, 0.8337, 0.648, 0.6959, 0.7859, 0.6959, 0.7859, 0.8337, 0.648, 0.8337, 0.648, 0.6959, 0.7859, 0.6959, 0.7859, 0.8337, 0.648, 0.8337, 0.648, 0.6959, 0.7859, 0.6959, 0.7859, 0.8337, 0.648, 0.8337, 0.648, 0.6959, 0.7859, 0.6959, 0.7859, 0.8337, 0.648, 0.8337, 0.648, 0.6959, 0.7859, 0.6959, 0.7859, 0.8337, 0.648, 0.8337, 0.648, 0.6959, 0.7859, 0.6959, 0.7379, 0.3257, 0.6, 0.3257, 0.6, 0.1879, 0.7379, 0.1879, 0.7859, 0.8337, 0.648, 0.8337, 0.648, 0.6959, 0.7859, 0.6959, 0.7379, 0.3257, 0.6, 0.3257, 0.6, 0.1879, 0.7379, 0.1879, 0.7859, 0.8337, 0.648, 0.8337, 0.648, 0.6959, 0.7859, 0.6959, 0.7819, 0.8119, 0.6424, 0.8131, 0.641, 0.6763, 0.7803, 0.6752, 0.7819, 0.8119, 0.6424, 0.8131, 0.641, 0.6763, 0.7803, 0.6752, 0.7819, 0.8119, 0.6424, 0.8131, 0.641, 0.6763, 0.7803, 0.6752, 0.7819, 0.8119, 0.6424, 0.8131, 0.641, 0.6763, 0.7803, 0.6752, 0.7819, 0.8119, 0.6424, 0.8131, 0.641, 0.6763, 0.6421, 0.812, 0.7819, 0.8119, 0.6424, 0.8131, 0.641, 0.6763, 0.6421, 0.812, 0.7819, 0.8119, 0.6424, 0.8131, 0.641, 0.6763, 0.6421, 0.812, 0.7819, 0.8119, 0.6424, 0.8131, 0.641, 0.6763, 0.6421, 0.812, 0.7819, 0.8119, 0.6424, 0.8131, 0.641, 0.6763, 0.7803, 0.6752, 0.7819, 0.8119, 0.6424, 0.8131, 0.641, 0.6763, 0.7803, 0.6752, 0.7819, 0.8119, 0.6424, 0.8131, 0.641, 0.6763, 0.7803, 0.6752, 0.7819, 0.8119, 0.6424, 0.8131, 0.641, 0.6763, 0.7803, 0.6752, 0.7819, 0.8119, 0.6424, 0.8131, 0.641, 0.6763, 0.7803, 0.6752, 0.7819, 0.8119, 0.6424, 0.8131, 0.641, 0.6763, 0.7803, 0.6752, 0.7819, 0.8119, 0.6424, 0.8131, 0.641, 0.6763, 0.7803, 0.6752, 0.7819, 0.8119, 0.6424, 0.8131, 0.641, 0.6763, 0.7803, 0.6752, 0.7819, 0.8119, 0.6424, 0.8131, 0.641, 0.6763, 0.7803, 0.6752, 0.7819, 0.8119, 0.6424, 0.8131, 0.641, 0.6763, 0.7803, 0.6752, 0.7819, 0.8119, 0.6424, 0.8131, 0.641, 0.6763, 0.7803, 0.6752, 0.7819, 0.8119, 0.6424, 0.8131, 0.641, 0.6763, 0.7803, 0.6752, 0.7819, 0.8119, 0.6424, 0.8131, 0.641, 0.6763, 0.7803, 0.6752, 0.7819, 0.8119, 0.6424, 0.8131, 0.641, 0.6763, 0.7803, 0.6752, 0.7819, 0.8119, 0.6424, 0.8131, 0.641, 0.6763, 0.7803, 0.6752, 0.7819, 0.8119, 0.6424, 0.8131, 0.641, 0.6763, 0.7803, 0.6752, 0.7819, 0.8119, 0.6424, 0.8131, 0.641, 0.6763, 0.7803, 0.6752, 0.7819, 0.8119, 0.6424, 0.8131, 0.641, 0.6763, 0.7803, 0.6752, 0.7819, 0.8119, 0.6424, 0.8131, 0.641, 0.6763, 0.7803, 0.6752, 0.7819, 0.8119, 0.6424, 0.8131, 0.641, 0.6763, 0.7803, 0.6752, 0.7744, 0.8089, 0.6365, 0.8089, 0.6365, 0.6711, 0.7744, 0.6711, 0.7723, 0.8151, 0.6328, 0.8163, 0.6314, 0.6795, 0.7707, 0.6784, 0.7744, 0.8089, 0.6365, 0.8089, 0.6365, 0.6711, 0.7744, 0.6711, 0.7744, 0.8089, 0.6365, 0.8089, 0.6365, 0.6711, 0.7744, 0.6711, 0.7723, 0.8151, 0.6328, 0.8163, 0.6314, 0.6795, 0.6325, 0.8152, 0.7744, 0.8089, 0.6365, 0.8089, 0.6365, 0.6711, 0.635, 0.8176, 0.7723, 0.8151, 0.6328, 0.8163, 0.6314, 0.6795, 0.6325, 0.8152, 0.7723, 0.8151, 0.6328, 0.8163, 0.6314, 0.6795, 0.6325, 0.8152, 0.7723, 0.8151, 0.6328, 0.8163, 0.6314, 0.6795, 0.7707, 0.6784, 0.7744, 0.8089, 0.6365, 0.8089, 0.6365, 0.6711, 0.7744, 0.6711, 0.7723, 0.8151, 0.6328, 0.8163, 0.6314, 0.6795, 0.7707, 0.6784, 0.7723, 0.8151, 0.6328, 0.8163, 0.6314, 0.6795, 0.7707, 0.6784, 0.7723, 0.8151, 0.6328, 0.8163, 0.6314, 0.6795, 0.7707, 0.6784, 0.7723, 0.8151, 0.6328, 0.8163, 0.6314, 0.6795, 0.7707, 0.6784, 0.7723, 0.8151, 0.6328, 0.8163, 0.6314, 0.6795, 0.7707, 0.6784, 0.7723, 0.8151, 0.6328, 0.8163, 0.6314, 0.6795, 0.7707, 0.6784, 0.7723, 0.8151, 0.6328, 0.8163, 0.6314, 0.6795, 0.7707, 0.6784, 0.7723, 0.8151, 0.6328, 0.8163, 0.6314, 0.6795, 0.7707, 0.6784, 0.7723, 0.8151, 0.6328, 0.8163, 0.6314, 0.6795, 0.7707, 0.6784, 0.7723, 0.8151, 0.6328, 0.8163, 0.6314, 0.6795, 0.7707, 0.6784, 0.7723, 0.8151, 0.6328, 0.8163, 0.6314, 0.6795, 0.7707, 0.6784, 0.7723, 0.8151, 0.6328, 0.8163, 0.6314, 0.6795, 0.7707, 0.6784, 0.7723, 0.8151, 0.6328, 0.8163, 0.6314, 0.6795, 0.7707, 0.6784, 0.7744, 0.8089, 0.6365, 0.8089, 0.6365, 0.6711, 0.7744, 0.6711, 0.7723, 0.8151, 0.6328, 0.8163, 0.6314, 0.6795, 0.7707, 0.6784, 0.7723, 0.8151, 0.6328, 0.8163, 0.6314, 0.6795, 0.7707, 0.6784, 0.7723, 0.8151, 0.6328, 0.8163, 0.6314, 0.6795, 0.7707, 0.6784, 0.7723, 0.8151, 0.6328, 0.8163, 0.6314, 0.6795, 0.7707, 0.6784, 0.7819, 0.8119, 0.6424, 0.8131, 0.641, 0.6763, 0.7803, 0.6752, 0.7819, 0.8119, 0.6424, 0.8131, 0.641, 0.6763, 0.7803, 0.6752, 0.7819, 0.8119, 0.6424, 0.8131, 0.641, 0.6763, 0.7803, 0.6752, 0.784, 0.8057, 0.6461, 0.8057, 0.6461, 0.6679, 0.784, 0.6679, 0.7819, 0.8119, 0.6424, 0.8131, 0.641, 0.6763, 0.6421, 0.812, 0.7819, 0.8119, 0.6424, 0.8131, 0.641, 0.6763, 0.6421, 0.812, 0.7819, 0.8119, 0.6424, 0.8131, 0.641, 0.6763, 0.6421, 0.812, 0.7819, 0.8119, 0.6424, 0.8131, 0.641, 0.6763, 0.6421, 0.812, 0.7819, 0.8119, 0.6424, 0.8131, 0.641, 0.6763, 0.7803, 0.6752, 0.7819, 0.8119, 0.6424, 0.8131, 0.641, 0.6763, 0.7803, 0.6752, 0.7819, 0.8119, 0.6424, 0.8131, 0.641, 0.6763, 0.7803, 0.6752, 0.7819, 0.8119, 0.6424, 0.8131, 0.641, 0.6763, 0.7803, 0.6752, 0.7819, 0.8119, 0.6424, 0.8131, 0.641, 0.6763, 0.7803, 0.6752, 0.7819, 0.8119, 0.6424, 0.8131, 0.641, 0.6763, 0.7803, 0.6752, 0.7819, 0.8119, 0.6424, 0.8131, 0.641, 0.6763, 0.7803, 0.6752, 0.7819, 0.8119, 0.6424, 0.8131, 0.641, 0.6763, 0.7803, 0.6752, 0.7819, 0.8119, 0.6424, 0.8131, 0.641, 0.6763, 0.7803, 0.6752, 0.7819, 0.8119, 0.6424, 0.8131, 0.641, 0.6763, 0.7803, 0.6752, 0.7819, 0.8119, 0.6424, 0.8131, 0.641, 0.6763, 0.7803, 0.6752, 0.7819, 0.8119, 0.6424, 0.8131, 0.641, 0.6763, 0.7803, 0.6752, 0.7819, 0.8119, 0.6424, 0.8131, 0.641, 0.6763, 0.7803, 0.6752, 0.7819, 0.8119, 0.6424, 0.8131, 0.641, 0.6763, 0.7803, 0.6752, 0.7819, 0.8119, 0.6424, 0.8131, 0.641, 0.6763, 0.7803, 0.6752, 0.7819, 0.8119, 0.6424, 0.8131, 0.641, 0.6763, 0.7803, 0.6752, 0.7819, 0.8119, 0.6424, 0.8131, 0.641, 0.6763, 0.7803, 0.6752, 0.7819, 0.8119, 0.6424, 0.8131, 0.641, 0.6763, 0.7803, 0.6752, 0.7819, 0.8119, 0.6424, 0.8131, 0.641, 0.6763, 0.7803, 0.6752, 0.7819, 0.8119, 0.6424, 0.8131, 0.641, 0.6763, 0.7803, 0.6752, 0.7819, 0.8119, 0.6424, 0.8131, 0.641, 0.6763, 0.7803, 0.6752, 0.7819, 0.8119, 0.6424, 0.8131, 0.641, 0.6763, 0.7803, 0.6752, 0.7819, 0.8119, 0.6424, 0.8131, 0.641, 0.6763, 0.7803, 0.6752, 0.7819, 0.8119, 0.6424, 0.8131, 0.641, 0.6763, 0.7803, 0.6752, 0.7819, 0.8119, 0.6424, 0.8131, 0.641, 0.6763, 0.6421, 0.812, 0.7819, 0.8119, 0.6424, 0.8131, 0.641, 0.6763, 0.6421, 0.812, 0.7819, 0.8119, 0.6424, 0.8131, 0.641, 0.6763, 0.6421, 0.812, 0.7819, 0.8119, 0.6424, 0.8131, 0.641, 0.6763, 0.6421, 0.812, 0.7819, 0.8119, 0.6424, 0.8131, 0.641, 0.6763, 0.7803, 0.6752, 0.7819, 0.8119, 0.6424, 0.8131, 0.641, 0.6763, 0.7803, 0.6752, 0.7819, 0.8119, 0.6424, 0.8131, 0.641, 0.6763, 0.7803, 0.6752, 0.7819, 0.8119, 0.6424, 0.8131, 0.641, 0.6763, 0.7803, 0.6752, 0.7819, 0.8119, 0.6424, 0.8131, 0.641, 0.6763, 0.7803, 0.6752, 0.7819, 0.8119, 0.6424, 0.8131, 0.641, 0.6763, 0.7803, 0.6752, 0.7819, 0.8119, 0.6424, 0.8131, 0.641, 0.6763, 0.7803, 0.6752, 0.7819, 0.8119, 0.6424, 0.8131, 0.641, 0.6763, 0.7803, 0.6752, 0.7819, 0.8119, 0.6424, 0.8131, 0.641, 0.6763, 0.7803, 0.6752, 0.7819, 0.8119, 0.6424, 0.8131, 0.641, 0.6763, 0.7803, 0.6752, 0.7819, 0.8119, 0.6424, 0.8131, 0.641, 0.6763, 0.7803, 0.6752, 0.7819, 0.8119, 0.6424, 0.8131, 0.641, 0.6763, 0.7803, 0.6752, 0.7819, 0.8119, 0.6424, 0.8131, 0.641, 0.6763, 0.7803, 0.6752, 0.7819, 0.8119, 0.6424, 0.8131, 0.641, 0.6763, 0.7803, 0.6752, 0.7819, 0.8119, 0.6424, 0.8131, 0.641, 0.6763, 0.7803, 0.6752, 0.7819, 0.8119, 0.6424, 0.8131, 0.641, 0.6763, 0.7803, 0.6752, 0.7819, 0.8119, 0.6424, 0.8131, 0.641, 0.6763, 0.7803, 0.6752, 0.7819, 0.8119, 0.6424, 0.8131, 0.641, 0.6763, 0.7803, 0.6752, 0.7819, 0.8119, 0.6424, 0.8131, 0.641, 0.6763, 0.7803, 0.6752, 0.7819, 0.8119, 0.6424, 0.8131, 0.641, 0.6763, 0.7803, 0.6752, 0.7819, 0.8119, 0.6424, 0.8131, 0.641, 0.6763, 0.7803, 0.6752, 0.7819, 0.8119, 0.6424, 0.8131, 0.641, 0.6763, 0.7803, 0.6752, 0.7819, 0.8119, 0.6424, 0.8131, 0.641, 0.6763, 0.7803, 0.6752, 0.7819, 0.8119, 0.6424, 0.8131, 0.641, 0.6763, 0.7803, 0.6752, 0.7819, 0.8119, 0.6424, 0.8131, 0.641, 0.6763, 0.6421, 0.812, 0.7819, 0.8119, 0.6424, 0.8131, 0.641, 0.6763, 0.6421, 0.812, 0.7819, 0.8119, 0.6424, 0.8131, 0.641, 0.6763, 0.6421, 0.812, 0.7819, 0.8119, 0.6424, 0.8131, 0.641, 0.6763, 0.6421, 0.812, 0.7819, 0.8119, 0.6424, 0.8131, 0.641, 0.6763, 0.7803, 0.6752, 0.7819, 0.8119, 0.6424, 0.8131, 0.641, 0.6763, 0.7803, 0.6752, 0.7819, 0.8119, 0.6424, 0.8131, 0.641, 0.6763, 0.7803, 0.6752, 0.7819, 0.8119, 0.6424, 0.8131, 0.641, 0.6763, 0.7803, 0.6752, 0.7819, 0.8119, 0.6424, 0.8131, 0.641, 0.6763, 0.7803, 0.6752, 0.7819, 0.8119, 0.6424, 0.8131, 0.641, 0.6763, 0.7803, 0.6752, 0.7819, 0.8119, 0.6424, 0.8131, 0.641, 0.6763, 0.7803, 0.6752, 0.7819, 0.8119, 0.6424, 0.8131, 0.641, 0.6763, 0.7803, 0.6752, 0.7819, 0.8119, 0.6424, 0.8131, 0.641, 0.6763, 0.7803, 0.6752, 0.7819, 0.8119, 0.6424, 0.8131, 0.641, 0.6763, 0.7803, 0.6752, 0.7819, 0.8119, 0.6424, 0.8131, 0.641, 0.6763, 0.7803, 0.6752, 0.7819, 0.8119, 0.6424, 0.8131, 0.641, 0.6763, 0.7803, 0.6752, 0.7819, 0.8119, 0.6424, 0.8131, 0.641, 0.6763, 0.7803, 0.6752, 0.7819, 0.8119, 0.6424, 0.8131, 0.641, 0.6763, 0.7803, 0.6752, 0.7819, 0.8119, 0.6424, 0.8131, 0.641, 0.6763, 0.7803, 0.6752, 0.7819, 0.8119, 0.6424, 0.8131, 0.641, 0.6763, 0.7803, 0.6752, 0.7819, 0.8119, 0.6424, 0.8131, 0.641, 0.6763, 0.7803, 0.6752, 0.7819, 0.8119, 0.6424, 0.8131, 0.641, 0.6763, 0.7803, 0.6752, 0.7819, 0.8119, 0.6424, 0.8131, 0.641, 0.6763, 0.7803, 0.6752, 0.7819, 0.8119, 0.6424, 0.8131, 0.641, 0.6763, 0.7803, 0.6752, 0.2827, 0.7415, 0.1432, 0.7427, 0.1418, 0.6059, 0.2811, 0.6048, 0.2827, 0.7415, 0.1432, 0.7427, 0.1418, 0.6059, 0.2811, 0.6048, 0.2827, 0.7415, 0.1432, 0.7427, 0.1418, 0.6059, 0.2811, 0.6048, 0.2827, 0.7415, 0.1432, 0.7427, 0.1418, 0.6059, 0.2811, 0.6048, 0.2827, 0.7415, 0.1432, 0.7427, 0.1418, 0.6059, 0.2811, 0.6048, 0.2827, 0.7415, 0.1432, 0.7427, 0.1418, 0.6059, 0.2811, 0.6048, 0.2827, 0.7415, 0.1432, 0.7427, 0.1418, 0.6059, 0.2811, 0.6048, 0.2827, 0.7415, 0.1432, 0.7427, 0.1418, 0.6059, 0.2811, 0.6048, 0.2827, 0.7415, 0.1432, 0.7427, 0.1418, 0.6059, 0.2811, 0.6048, 0.2827, 0.7415, 0.1432, 0.7427, 0.1418, 0.6059, 0.2811, 0.6048, 0.2827, 0.7415, 0.1432, 0.7427, 0.1418, 0.6059, 0.2811, 0.6048, 0.2827, 0.7415, 0.1432, 0.7427, 0.1418, 0.6059, 0.2811, 0.6048, 0.2827, 0.7415, 0.1432, 0.7427, 0.1418, 0.6059, 0.2811, 0.6048, 0.2827, 0.7415, 0.1432, 0.7427, 0.1418, 0.6059, 0.2811, 0.6048, 0.2827, 0.7415, 0.1432, 0.7427, 0.1418, 0.6059, 0.2811, 0.6048, 0.2827, 0.7415, 0.1432, 0.7427, 0.1418, 0.6059, 0.2811, 0.6048, 0.2827, 0.7415, 0.1432, 0.7427, 0.1418, 0.6059, 0.2811, 0.6048, 0.2827, 0.7415, 0.1432, 0.7427, 0.1418, 0.6059, 0.2811, 0.6048, 0.2827, 0.7415, 0.1432, 0.7427, 0.1418, 0.6059, 0.2811, 0.6048, 0.2827, 0.7415, 0.1432, 0.7427, 0.1418, 0.6059, 0.2811, 0.6048, 0.2827, 0.7415, 0.1432, 0.7427, 0.1418, 0.6059, 0.2811, 0.6048, 0.2827, 0.7415, 0.1432, 0.7427, 0.1418, 0.6059, 0.2811, 0.6048, 0.2827, 0.7415, 0.1432, 0.7427, 0.1418, 0.6059, 0.2811, 0.6048, 0.2827, 0.7415, 0.1432, 0.7427, 0.1418, 0.6059, 0.2811, 0.6048, 0.2827, 0.7415, 0.1432, 0.7427, 0.1418, 0.6059, 0.2811, 0.6048, 0.2827, 0.7415, 0.1432, 0.7427, 0.1418, 0.6059, 0.2811, 0.6048, 0.2827, 0.7415, 0.1432, 0.7427, 0.1418, 0.6059, 0.2811, 0.6048, 0.2827, 0.7415, 0.1432, 0.7427, 0.1418, 0.6059, 0.2811, 0.6048, 0.2827, 0.7415, 0.1432, 0.7427, 0.1418, 0.6059, 0.2811, 0.6048, 0.2827, 0.7415, 0.1432, 0.7427, 0.1418, 0.6059, 0.2811, 0.6048, 0.6189, 0.6509, 0.7731, 0.6509, 0.7731, 0.8051, 0.6189, 0.8051, 0.6189, 0.6509, 0.6189, 0.8051, 0.7731, 0.8051, 0.7731, 0.6509, 0.6189, 0.6509, 0.6189, 0.8051, 0.7731, 0.8051, 0.7731, 0.6509, 0.6189, 0.6509, 0.6189, 0.8051, 0.7731, 0.8051, 0.7731, 0.6509, 0.6189, 0.6509, 0.6189, 0.8051, 0.7731, 0.8051, 0.7731, 0.6509, 0.6189, 0.6509, 0.6189, 0.8051, 0.7731, 0.8051, 0.7731, 0.6509, 0.6189, 0.6509, 0.6189, 0.8051, 0.7731, 0.8051, 0.7731, 0.6509, 0.6189, 0.6509, 0.6189, 0.8051, 0.7731, 0.8051, 0.7731, 0.6509, 0.6189, 0.6509, 0.6189, 0.8051, 0.7731, 0.8051, 0.7731, 0.6509, 0.6189, 0.6509, 0.6189, 0.8051, 0.7731, 0.8051, 0.7731, 0.6509, 0.6189, 0.6509, 0.6189, 0.8051, 0.7731, 0.8051, 0.7731, 0.6509, 0.1151, 0.6182, 0.2693, 0.6182, 0.2693, 0.7723, 0.6189, 0.6509, 0.7731, 0.6509, 0.7731, 0.8051, 0.6189, 0.8051, 0.6189, 0.6509, 0.7731, 0.6509, 0.7731, 0.8051, 0.6189, 0.6509, 0.7731, 0.6509, 0.7731, 0.8051, 0.6189, 0.8051, 0.6189, 0.6509, 0.7731, 0.6509, 0.7731, 0.8051, 0.6189, 0.8051, 0.6189, 0.6509, 0.7731, 0.6509, 0.7731, 0.8051, 0.6189, 0.8051, 0.6189, 0.6509, 0.7731, 0.6509, 0.7731, 0.8051, 0.6189, 0.8051, 0.6189, 0.6509, 0.7731, 0.6509, 0.7731, 0.8051, 0.6189, 0.8051, 0.6189, 0.6509, 0.7731, 0.6509, 0.7731, 0.8051, 0.6189, 0.8051, 0.6189, 0.6509, 0.7731, 0.6509, 0.7731, 0.8051, 0.6189, 0.8051, 0.6189, 0.6509, 0.7731, 0.6509, 0.7731, 0.8051, 0.6189, 0.8051, 0.6189, 0.6509, 0.7731, 0.6509, 0.7731, 0.8051, 0.6189, 0.8051, 0.1151, 0.6182, 0.2693, 0.6182, 0.2693, 0.7723, 0.0, 0.0, 1.0, 0.0, 1.0, 1.0, 0.0, 0.0, 1.0, 0.0, 1.0, 1.0, 0.0, 0.0, 1.0, 0.0, 1.0, 1.0, 0.0, 1.0, 0.0, 0.0, 1.0, 0.0, 1.0, 1.0, 0.0, 1.0, 0.0, 0.0, 1.0, 0.0, 1.0, 1.0, 0.0, 1.0, 0.0, 0.0, 1.0, 0.0, 1.0, 1.0, 0.0, 1.0, 0.0, 0.0, 1.0, 0.0, 1.0, 1.0, 0.0, 0.0, 1.0, 0.0, 1.0, 1.0, 0.0, 0.0, 1.0, 0.0, 1.0, 1.0, 0.0, 0.0, 1.0, 0.0, 1.0, 1.0, 0.0, 0.0, 1.0, 0.0, 1.0, 1.0, 0.0, 1.0, 0.0, 0.0, 1.0, 0.0, 1.0, 1.0, 0.0, 1.0, 0.0, 0.0, 1.0, 0.0, 1.0, 1.0, 0.0, 1.0, 0.0, 0.0, 1.0, 0.0, 1.0, 1.0, 0.0, 1.0, 0.0, 0.0, 1.0, 0.0, 1.0, 1.0, 0.0, 0.0, 1.0, 0.0, 1.0, 1.0, 0.0, 0.0, 1.0, 1.0, 1.0, 0.0, 0.0, 0.0, 1.0, 0.0, 1.0, 1.0, 0.0, 0.0, 1.0, 0.0, 1.0, 1.0, 0.0, 1.0, 0.0, 0.0, 1.0, 0.0, 1.0, 1.0, 0.0, 1.0, 0.0, 0.0, 1.0, 0.0, 1.0, 1.0, 0.0, 1.0, 0.0, 0.0, 1.0, 0.0, 1.0, 1.0, 0.0, 0.0, 1.0, 0.0, 1.0, 1.0, 0.0, 0.0, 1.0, 0.0, 1.0, 1.0, 0.0, 0.0, 1.0, 0.0, 1.0, 1.0, 0.0, 1.0, 0.0, 0.0, 1.0, 0.0, 1.0, 1.0, 0.0, 0.0, 1.0, 0.0, 1.0, 1.0, 0.0, 1.0, 0.0, 0.0, 0.0, 1.0, 1.0, 1.0, 1.0, 0.0])
me_circle_001.materials.append(mat_material)
me_circle_001.use_remesh_preserve_volume = False
me_circle_001.use_remesh_preserve_attributes = False
me_circle_001.use_mirror_vertex_groups = False
me_circle_001.update()

# ---- objects
ob_circle = bpy.data.objects.new('Circle', me_circle_001)
ob_lamp_002 = bpy.data.objects.new('Lamp.002', light_lamp_001)
ob_lamp_001 = bpy.data.objects.new('Lamp.001', light_lamp)
ob_camera_001 = bpy.data.objects.new('Camera.001', cam_camera_004)
ob_camera_002 = bpy.data.objects.new('Camera.002', cam_camera_002)
ob_lamp = bpy.data.objects.new('Lamp', light_spot)
ob_camera = bpy.data.objects.new('Camera', cam_camera)

# ---- transforms, parenting, visibility, modifiers, constraints
ob_circle.location = (0.0, 0.1787, -5.0)
ob_circle.scale = (2.404, 1.525, 2.404)
ob_circle.lock_rotations_4d = False
ob_circle.empty_display_type = 'ARROWS'
ob_circle.lineart.crease_threshold = 0.0
_m = ob_circle.modifiers.new('Subsurf', 'SUBSURF')
_m.uv_smooth = 'PRESERVE_CORNERS'
_m.quality = 2
ob_lamp_002.location = (7.127, 0.7622, 6.648)
ob_lamp_002.lock_rotations_4d = False
ob_lamp_002.empty_display_type = 'ARROWS'
ob_lamp_002.lineart.crease_threshold = 0.0
ob_lamp_001.location = (-3.55, 5.572, 6.806)
ob_lamp_001.lock_rotations_4d = False
ob_lamp_001.empty_display_type = 'ARROWS'
ob_lamp_001.lineart.crease_threshold = 0.0
ob_camera_001.location = (0.9838, 10.7, 3.53)
ob_camera_001.rotation_euler = (1.142, 0.01315, 3.025)
ob_camera_001.lock_rotations_4d = False
ob_camera_001.empty_display_type = 'ARROWS'
ob_camera_001.lineart.crease_threshold = 0.0
ob_camera_002.location = (-0.3233, -14.51, 2.879)
ob_camera_002.rotation_euler = (-1.893, -3.134, 3.119)
ob_camera_002.lock_rotations_4d = False
ob_camera_002.empty_display_type = 'ARROWS'
ob_camera_002.lineart.crease_threshold = 0.0
ob_lamp.location = (-4.119, -4.656, 5.904)
ob_lamp.rotation_euler = (0.6503, 0.05522, 1.866)
ob_lamp.lock_rotations_4d = False
ob_lamp.empty_display_type = 'ARROWS'
ob_lamp.color = (0.0, 0.0, 0.0, 0.0)
ob_lamp.lineart.crease_threshold = 0.0
ob_camera.location = (8.137, -12.18, 7.085)
ob_camera.rotation_euler = (1.021, 0.0167, 0.5562)
ob_camera.lock_rotations_4d = False
ob_camera.empty_display_type = 'ARROWS'
ob_camera.color = (0.0, 0.0, 0.0, 0.0)
ob_camera.display_type = 'WIRE'
ob_camera.lineart.crease_threshold = 0.0

# ---- collection membership
col_collection_1.objects.link(ob_circle)
col_collection_2.objects.link(ob_lamp_002)
col_collection_2.objects.link(ob_lamp_001)
col_collection_2.objects.link(ob_camera_001)
col_collection_2.objects.link(ob_camera_002)
col_collection_2.objects.link(ob_lamp)
col_collection_2.objects.link(ob_camera)

# ---- scene / render settings (as saved in the file)
scene.camera = ob_camera
scene.frame_start = 1; scene.frame_end = 250; scene.frame_set(1)
scene.render.engine = 'BLENDER_EEVEE_NEXT'
scene.render.image_settings.file_format = 'JPEG'
scene.render.image_settings.color_mode = 'RGB'
scene.render.image_settings.compression = 90
scene.render.resolution_x = 800
scene.render.resolution_y = 600
scene.render.pixel_aspect_x = 100.0
scene.render.pixel_aspect_y = 100.0
scene.render.fps = 25
scene.render.dither_intensity = 0.0
scene.render.use_compositing = False
scene.render.use_sequencer = False
scene.render.bake_margin = 2
scene.render.bake_bias = 0.0
scene.render.use_stamp_time = False
scene.render.use_stamp_date = False
scene.render.use_stamp_frame = False
scene.render.use_stamp_camera = False
scene.render.use_stamp_scene = False
scene.render.use_stamp_filename = False
scene.render.use_stamp_render_time = False
scene.render.stamp_font_size = 0
scene.cycles.use_denoising = False
scene.cycles.samples = 10
scene.cycles.sampling_pattern = 'TABULATED_SOBOL'
scene.cycles.light_sampling_threshold = 0.0
scene.cycles.use_adaptive_sampling = False
scene.cycles.use_light_tree = False
scene.cycles.blur_glossy = 0.0
scene.cycles.volume_bounces = 1
scene.cycles.pixel_filter_type = 'GAUSSIAN'
scene.cycles.sample_clamp_indirect = 0.0
scene.view_settings.view_transform = 'Raw'
bpy.context.view_layer.update()
